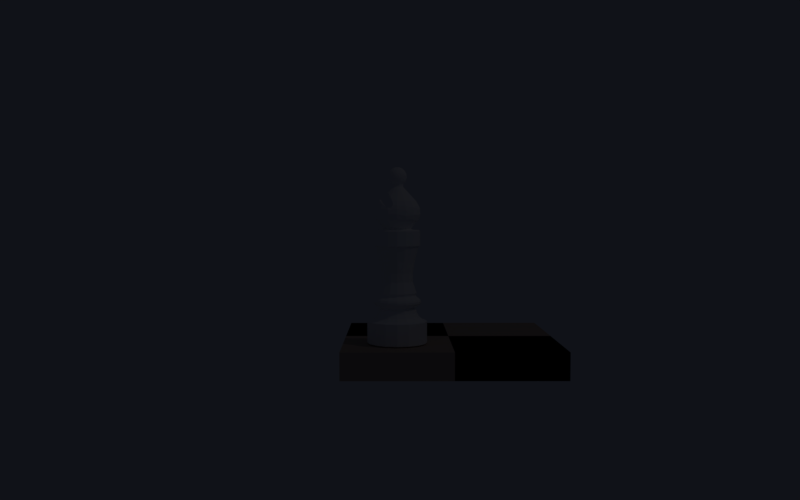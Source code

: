 # Source: bishop_render0.blend  (saved by Blender 2.78.0; exported with 4.5.12 LTS)
import bpy
from mathutils import Matrix  # noqa: F401  (used for matrix-valued properties, if any)

bpy.ops.wm.read_factory_settings(use_empty=True)
scene = bpy.context.scene
scene.name = 'Scene'

# ---- collections
col_collection_1 = bpy.data.collections.new('Collection 1'); scene.collection.children.link(col_collection_1)

# ---- materials (node trees are filled in below, after node groups)
mat_lightwood = bpy.data.materials.new('lightwood')
mat_lightwood.alpha_threshold = 0.0
mat_lightwood.use_transparent_shadow = False
mat_lightwood.diffuse_color = (0.5596, 0.4427, 0.3609, 1.0)
mat_lightwood.roughness = 0.5
mat_lightwood_001 = bpy.data.materials.new('lightwood.001')
mat_lightwood_001.alpha_threshold = 0.0
mat_lightwood_001.use_transparent_shadow = False
mat_lightwood_001.diffuse_color = (0.009851, 0.008996, 0.01222, 1.0)
mat_lightwood_001.roughness = 0.5
mat_material_001 = bpy.data.materials.new('Material.001')
mat_material_001.alpha_threshold = 0.0
mat_material_001.use_transparent_shadow = False
mat_material_001.diffuse_color = (1.0, 1.0, 1.0, 1.0)
mat_material_001.roughness = 0.5

# ---- material node trees

# ---- world
world_world = bpy.data.worlds.new('World'); scene.world = world_world
world_world.color = (0.005252, 0.006084, 0.009018)
world_world.use_sun_shadow = False
world_world.sun_shadow_jitter_overblur = 0.0
world_world.cycles.sampling_method = 'MANUAL'
world_world.light_settings.ao_factor = 0.0838

# ---- cameras
cam_camera_001 = bpy.data.cameras.new('Camera.001')
cam_camera_001.clip_end = 100.0
cam_camera_001.lens = 35.0
cam_camera_001.sensor_width = 32.0
cam_camera_001.sensor_height = 18.0
cam_camera_001.display_size = 2.0
cam_camera_001.dof.focus_distance = 0.0
cam_camera_001.dof.aperture_fstop = 128.0
cam_camera_001.dof.aperture_blades = 6

# ---- lights
light_lamp = bpy.data.lights.new('Lamp', 'AREA')
light_lamp.color = (1.0, 0.9404, 0.9404)
light_lamp.transmission_factor = 0.0
light_lamp.cutoff_distance = 30.0
light_lamp.energy = 134.3
light_lamp.shadow_buffer_clip_start = 1.001
light_lamp.shadow_soft_size = 0.005
light_lamp.shadow_maximum_resolution = 0.006
light_lamp.use_absolute_resolution = True
light_lamp.size = 0.005
light_lamp.size_y = 0.005

# ---- meshes
me_cube_003 = bpy.data.meshes.new('Cube.003')
me_cube_003.from_pydata([(-1.0, -1.0, -1.0), (-1.0, -1.0, 1.0), (-1.0, 1.0, -1.0), (-1.0, 1.0, 1.0), (1.0, -1.0, -1.0), (1.0, -1.0, 1.0), (1.0, 1.0, -1.0), (1.0, 1.0, 1.0)], [], [(0, 1, 3, 2), (2, 3, 7, 6), (6, 7, 5, 4), (4, 5, 1, 0), (2, 6, 4, 0), (7, 3, 1, 5)])
me_cube_003.materials.append(mat_lightwood)
me_cube_003.use_remesh_preserve_volume = False
me_cube_003.use_remesh_preserve_attributes = False
me_cube_003.use_mirror_vertex_groups = False
me_cube_003.update()
me_cube_002 = bpy.data.meshes.new('Cube.002')
me_cube_002.from_pydata([(-1.0, -1.0, -1.0), (-1.0, -1.0, 1.0), (-1.0, 1.0, -1.0), (-1.0, 1.0, 1.0), (1.0, -1.0, -1.0), (1.0, -1.0, 1.0), (1.0, 1.0, -1.0), (1.0, 1.0, 1.0)], [], [(0, 1, 3, 2), (2, 3, 7, 6), (6, 7, 5, 4), (4, 5, 1, 0), (2, 6, 4, 0), (7, 3, 1, 5)])
me_cube_002.materials.append(mat_lightwood_001)
me_cube_002.use_remesh_preserve_volume = False
me_cube_002.use_remesh_preserve_attributes = False
me_cube_002.use_mirror_vertex_groups = False
me_cube_002.update()
me_cube_001 = bpy.data.meshes.new('Cube.001')
me_cube_001.from_pydata([(-1.0, -1.0, -1.0), (-1.0, -1.0, 1.0), (-1.0, 1.0, -1.0), (-1.0, 1.0, 1.0), (1.0, -1.0, -1.0), (1.0, -1.0, 1.0), (1.0, 1.0, -1.0), (1.0, 1.0, 1.0)], [], [(0, 1, 3, 2), (2, 3, 7, 6), (6, 7, 5, 4), (4, 5, 1, 0), (2, 6, 4, 0), (7, 3, 1, 5)])
me_cube_001.materials.append(mat_lightwood_001)
me_cube_001.use_remesh_preserve_volume = False
me_cube_001.use_remesh_preserve_attributes = False
me_cube_001.use_mirror_vertex_groups = False
me_cube_001.update()
me_cube = bpy.data.meshes.new('Cube')
me_cube.from_pydata([(-1.0, -1.0, -1.0), (-1.0, -1.0, 1.0), (-1.0, 1.0, -1.0), (-1.0, 1.0, 1.0), (1.0, -1.0, -1.0), (1.0, -1.0, 1.0), (1.0, 1.0, -1.0), (1.0, 1.0, 1.0)], [], [(0, 1, 3, 2), (2, 3, 7, 6), (6, 7, 5, 4), (4, 5, 1, 0), (2, 6, 4, 0), (7, 3, 1, 5)])
me_cube.materials.append(mat_lightwood)
me_cube.use_remesh_preserve_volume = False
me_cube.use_remesh_preserve_attributes = False
me_cube.use_mirror_vertex_groups = False
me_cube.update()
me_sphere = bpy.data.meshes.new('Sphere')
me_sphere.from_pydata([(0.03806, 0.1913, 1.846), (0.07466, 0.3753, 1.789), (0.1084, 0.5449, 1.697), (0.1379, 0.6935, 1.572), (0.1622, 0.8155, 1.421), (0.1802, 0.9061, 1.248), (0.1913, 0.9619, 1.06), (0.1951, 0.9808, 0.8651), (0.1913, 0.9619, 0.67), (0.1802, 0.9061, 0.4824), (0.1622, 0.8155, 0.3095), (0.1288, 0.6474, 0.158), (0.07466, 0.1802, 1.846), (0.1464, 0.3536, 1.789), (0.2126, 0.5133, 1.697), (0.2706, 0.6533, 1.572), (0.3182, 0.7682, 1.421), (0.3536, 0.8536, 1.248), (0.3753, 0.9061, 1.06), (0.3827, 0.9239, 0.8651), (0.3753, 0.9061, 0.67), (0.3536, 0.8536, 0.4824), (0.3182, 0.7682, 0.3095), (0.2526, 0.6099, 0.158), (0.1084, 0.1622, 1.846), (0.2126, 0.3182, 1.789), (0.3087, 0.4619, 1.697), (0.3928, 0.5879, 1.572), (0.4619, 0.6913, 1.421), (0.5133, 0.7682, 1.248), (0.5449, 0.8155, 1.06), (0.5556, 0.8315, 0.8651), (0.5449, 0.8155, 0.67), (0.5133, 0.7682, 0.4824), (0.4619, 0.6913, 0.3095), (0.3667, 0.5489, 0.158), (0.1379, 0.1379, 1.846), (0.2706, 0.2706, 1.789), (0.3928, 0.3928, 1.697), (0.5, 0.5, 1.572), (0.5879, 0.5879, 1.421), (0.6533, 0.6533, 1.248), (0.6935, 0.6935, 1.06), (0.7071, 0.7071, 0.8651), (0.6935, 0.6935, 0.67), (0.6533, 0.6533, 0.4824), (0.5879, 0.5879, 0.3095), (0.4668, 0.4668, 0.158), (0.1622, 0.1084, 1.846), (0.3182, 0.2126, 1.789), (0.4619, 0.3087, 1.697), (0.5879, 0.3928, 1.572), (0.6913, 0.4619, 1.421), (0.7682, 0.5133, 1.248), (0.8155, 0.5449, 1.06), (0.8315, 0.5556, 0.8651), (0.8155, 0.5449, 0.67), (0.7682, 0.5133, 0.4824), (0.6913, 0.4619, 0.3095), (0.5489, 0.3667, 0.158), (0.1802, 0.07466, 1.846), (0.3536, 0.1464, 1.789), (0.5133, 0.2126, 1.697), (0.6533, 0.2706, 1.572), (0.7682, 0.3182, 1.421), (0.8536, 0.3536, 1.248), (0.9061, 0.3753, 1.06), (0.9239, 0.3827, 0.8651), (0.9061, 0.3753, 0.67), (0.8536, 0.3536, 0.4824), (0.7682, 0.3182, 0.3095), (0.6099, 0.2526, 0.158), (0.1913, 0.03806, 1.846), (0.3753, 0.07466, 1.789), (0.5449, 0.1084, 1.697), (0.6935, 0.1379, 1.572), (0.8155, 0.1622, 1.421), (0.9061, 0.1802, 1.248), (0.9619, 0.1913, 1.06), (0.9808, 0.1951, 0.8651), (0.9619, 0.1913, 0.67), (0.9061, 0.1802, 0.4824), (0.8155, 0.1622, 0.3095), (0.6474, 0.1288, 0.158), (0.1951, -3.266e-07, 1.846), (0.3827, -3.192e-07, 1.789), (0.5556, -3.117e-07, 1.697), (0.7071, -3.192e-07, 1.572), (0.8315, -3.341e-07, 1.421), (0.9239, -2.745e-07, 1.248), (0.9808, -3.937e-07, 1.06), (1.0, -3.788e-07, 0.8651), (0.9808, -3.937e-07, 0.67), (0.9239, -2.298e-07, 0.4824), (0.8315, -3.341e-07, 0.3095), (0.6601, -3.144e-07, 0.158), (0.1913, -0.03806, 1.846), (0.3753, -0.07466, 1.789), (0.5449, -0.1084, 1.697), (0.6935, -0.138, 1.572), (0.8155, -0.1622, 1.421), (0.9061, -0.1802, 1.248), (0.9619, -0.1913, 1.06), (0.9808, -0.1951, 0.8651), (0.9619, -0.1913, 0.67), (0.9061, -0.1802, 0.4824), (0.8155, -0.1622, 0.3095), (0.6474, -0.1288, 0.158), (0.1802, -0.07466, 1.846), (0.3536, -0.1464, 1.789), (0.5133, -0.2126, 1.697), (0.6533, -0.2706, 1.572), (0.7682, -0.3182, 1.421), (0.8536, -0.3536, 1.248), (0.9061, -0.3753, 1.06), (0.9239, -0.3827, 0.8651), (0.9061, -0.3753, 0.67), (0.8536, -0.3536, 0.4824), (0.7682, -0.3182, 0.3095), (0.6099, -0.2526, 0.158), (0.1622, -0.1084, 1.846), (0.3182, -0.2126, 1.789), (0.4619, -0.3087, 1.697), (0.5879, -0.3928, 1.572), (0.6913, -0.4619, 1.421), (0.7682, -0.5133, 1.248), (0.8155, -0.5449, 1.06), (0.8315, -0.5556, 0.8651), (0.8155, -0.5449, 0.67), (0.7682, -0.5133, 0.4824), (0.6913, -0.4619, 0.3095), (0.5489, -0.3667, 0.158), (0.1379, -0.138, 1.846), (0.2706, -0.2706, 1.789), (0.3928, -0.3928, 1.697), (0.5, -0.5, 1.572), (0.5879, -0.5879, 1.421), (0.6533, -0.6533, 1.248), (0.6935, -0.6935, 1.06), (0.7071, -0.7071, 0.8651), (0.6935, -0.6935, 0.67), (0.6533, -0.6533, 0.4824), (0.5879, -0.5879, 0.3095), (0.4668, -0.4668, 0.158), (0.1084, -0.1622, 1.846), (0.2126, -0.3182, 1.789), (0.3087, -0.4619, 1.697), (0.3928, -0.5879, 1.572), (0.4619, -0.6913, 1.421), (0.5133, -0.7682, 1.248), (0.5449, -0.8155, 1.06), (0.5556, -0.8315, 0.8651), (0.5449, -0.8155, 0.67), (0.5133, -0.7682, 0.4824), (0.4619, -0.6913, 0.3095), (0.3667, -0.5489, 0.158), (0.07466, -0.1802, 1.846), (0.1464, -0.3536, 1.789), (0.2126, -0.5133, 1.697), (0.2706, -0.6533, 1.572), (0.3182, -0.7682, 1.421), (0.3536, -0.8536, 1.248), (0.3753, -0.9061, 1.06), (0.3827, -0.9239, 0.8651), (0.3753, -0.9061, 0.67), (0.3536, -0.8536, 0.4824), (0.3182, -0.7682, 0.3095), (0.2526, -0.6099, 0.158), (0.03806, -0.1913, 1.846), (0.07466, -0.3753, 1.789), (0.1084, -0.5449, 1.697), (0.1379, -0.6935, 1.572), (0.1622, -0.8155, 1.421), (0.1802, -0.9061, 1.248), (0.1913, -0.9619, 1.06), (0.1951, -0.9808, 0.8651), (0.1913, -0.9619, 0.67), (0.1802, -0.9061, 0.4824), (0.1622, -0.8155, 0.3095), (0.1288, -0.6474, 0.158), (-7.212e-09, -0.1951, 1.846), (4.122e-08, -0.3827, 1.789), (2.632e-08, -0.5556, 1.697), (-2.584e-08, -0.7071, 1.572), (-8.544e-08, -0.8315, 1.421), (6.357e-08, -0.9239, 1.248), (-8.544e-08, -0.9808, 1.06), (-1.003e-07, -1.0, 0.8651), (-8.544e-08, -0.9808, 0.67), (6.357e-08, -0.9239, 0.4824), (-8.544e-08, -0.8315, 0.3095), (-1.861e-08, -0.6601, 0.158), (-0.03806, -0.1913, 1.846), (-0.07466, -0.3753, 1.789), (-0.1084, -0.5449, 1.697), (-0.1379, -0.6935, 1.572), (-0.1622, -0.8155, 1.421), (-0.1802, -0.9061, 1.248), (-0.1913, -0.9619, 1.06), (-0.1951, -0.9808, 0.8651), (-0.1913, -0.9619, 0.67), (-0.1802, -0.9061, 0.4824), (-0.1622, -0.8155, 0.3095), (-0.1288, -0.6474, 0.158), (-1.247e-07, -6.269e-07, 1.865), (-0.07466, -0.1802, 1.846), (-0.1464, -0.3536, 1.789), (-0.2126, -0.5133, 1.697), (-0.2706, -0.6533, 1.572), (-0.3182, -0.7682, 1.421), (-0.3536, -0.8536, 1.248), (-0.3753, -0.9061, 1.06), (-0.3827, -0.9239, 0.8651), (-0.3753, -0.9061, 0.67), (-0.3536, -0.8536, 0.4824), (-0.3182, -0.7682, 0.3095), (-0.2526, -0.6099, 0.158), (-0.1084, -0.1622, 1.846), (-0.2126, -0.3182, 1.789), (-0.3087, -0.4619, 1.697), (-0.3928, -0.5879, 1.572), (-0.4619, -0.6913, 1.421), (-0.5133, -0.7682, 1.248), (-0.5449, -0.8155, 1.06), (-0.5556, -0.8315, 0.8651), (-0.5449, -0.8155, 0.67), (-0.5133, -0.7682, 0.4824), (-0.4619, -0.6913, 0.3095), (-0.3667, -0.5489, 0.158), (-0.1379, -0.138, 1.846), (-0.2706, -0.2706, 1.789), (-0.3928, -0.3928, 1.697), (-0.5, -0.5, 1.572), (-0.5879, -0.5879, 1.421), (-0.6533, -0.6533, 1.248), (-0.6935, -0.6935, 1.06), (-0.7071, -0.7071, 0.8651), (-0.6935, -0.6935, 0.67), (-0.6533, -0.6533, 0.4824), (-0.5879, -0.5879, 0.3095), (-0.4668, -0.4668, 0.158), (-0.1622, -0.1084, 1.846), (-0.3182, -0.2126, 1.789), (-0.4619, -0.3087, 1.697), (-0.5879, -0.3928, 1.572), (-0.6913, -0.4619, 1.421), (-0.7682, -0.5133, 1.248), (-0.8155, -0.5449, 1.06), (-0.8315, -0.5556, 0.8651), (-0.8155, -0.5449, 0.67), (-0.7682, -0.5133, 0.4824), (-0.6913, -0.4619, 0.3095), (-0.5489, -0.3667, 0.158), (-0.1802, -0.07466, 1.846), (-0.3536, -0.1464, 1.789), (-0.5133, -0.2126, 1.697), (-0.6533, -0.2706, 1.572), (-0.7682, -0.3182, 1.421), (-0.8536, -0.3536, 1.248), (-0.9061, -0.3753, 1.06), (-0.9239, -0.3827, 0.8651), (-0.9061, -0.3753, 0.67), (-0.8536, -0.3536, 0.4824), (-0.7682, -0.3182, 0.3095), (-0.6099, -0.2526, 0.158), (1.434e-07, 0.6312, 0.113), (-0.1231, 0.619, 0.113), (-0.1913, -0.03806, 1.846), (-0.3753, -0.07466, 1.789), (-0.5449, -0.1084, 1.697), (-0.6935, -0.1379, 1.572), (-0.8155, -0.1622, 1.421), (-0.9061, -0.1802, 1.248), (-0.9619, -0.1913, 1.06), (-0.9808, -0.1951, 0.8651), (-0.9619, -0.1913, 0.67), (-0.9061, -0.1802, 0.4824), (-0.8155, -0.1622, 0.3095), (-0.6474, -0.1288, 0.158), (-0.2415, 0.5831, 0.113), (-0.3507, 0.5248, 0.113), (-0.4463, 0.4463, 0.113), (-0.1951, -3.117e-07, 1.846), (-0.3827, -2.819e-07, 1.789), (-0.5556, -2.819e-07, 1.697), (-0.7071, -1.851e-07, 1.572), (-0.8315, -1.404e-07, 1.421), (-0.9239, -3.192e-07, 1.248), (-0.9808, -9.567e-08, 1.06), (-1.0, -1.404e-07, 0.8651), (-0.9808, -9.567e-08, 0.67), (-0.9239, -3.192e-07, 0.4824), (-0.8315, -1.404e-07, 0.3095), (-0.6601, -1.892e-07, 0.158), (-0.5248, 0.3507, 0.113), (-0.5831, 0.2415, 0.113), (-0.619, 0.1231, 0.113), (-0.1913, 0.03806, 1.846), (-0.3753, 0.07466, 1.789), (-0.5449, 0.1084, 1.697), (-0.6935, 0.1379, 1.572), (-0.8155, 0.1622, 1.421), (-0.9061, 0.1802, 1.248), (-0.9619, 0.1913, 1.06), (-0.9808, 0.1951, 0.8651), (-0.9619, 0.1913, 0.67), (-0.9061, 0.1802, 0.4824), (-0.8155, 0.1622, 0.3095), (-0.6474, 0.1288, 0.158), (-0.6312, -1.911e-07, 0.113), (-0.619, -0.1231, 0.113), (-0.5831, -0.2415, 0.113), (-0.1802, 0.07466, 1.846), (-0.3536, 0.1464, 1.789), (-0.5133, 0.2126, 1.697), (-0.6533, 0.2706, 1.572), (-0.7682, 0.3182, 1.421), (-0.8536, 0.3536, 1.248), (-0.9061, 0.3753, 1.06), (-0.9239, 0.3827, 0.8651), (-0.9061, 0.3753, 0.67), (-0.8536, 0.3536, 0.4824), (-0.7682, 0.3182, 0.3095), (-0.6099, 0.2526, 0.158), (-0.5248, -0.3507, 0.113), (-0.4463, -0.4463, 0.113), (-0.3507, -0.5248, 0.113), (-0.1622, 0.1084, 1.846), (-0.3182, 0.2126, 1.789), (-0.4619, 0.3087, 1.697), (-0.5879, 0.3928, 1.572), (-0.6913, 0.4619, 1.421), (-0.7682, 0.5133, 1.248), (-0.8155, 0.5449, 1.06), (-0.8315, 0.5556, 0.8651), (-0.8155, 0.5449, 0.67), (-0.7682, 0.5133, 0.4824), (-0.6913, 0.4619, 0.3095), (-0.5489, 0.3667, 0.158), (-0.2415, -0.5831, 0.113), (-0.1231, -0.6191, 0.113), (-1.624e-08, -0.6312, 0.113), (-0.1379, 0.1379, 1.846), (-0.2706, 0.2706, 1.789), (-0.3928, 0.3928, 1.697), (-0.5, 0.5, 1.572), (-0.5879, 0.5879, 1.421), (-0.6533, 0.6533, 1.248), (-0.6935, 0.6935, 1.06), (-0.7071, 0.7071, 0.8651), (-0.6935, 0.6935, 0.67), (-0.6533, 0.6533, 0.4824), (-0.5879, 0.5879, 0.3095), (-0.4668, 0.4668, 0.158), (0.1231, -0.6191, 0.113), (0.2415, -0.5831, 0.113), (0.3507, -0.5248, 0.113), (-0.1084, 0.1622, 1.846), (-0.2126, 0.3182, 1.789), (-0.3087, 0.4619, 1.697), (-0.3928, 0.5879, 1.572), (-0.4619, 0.6913, 1.421), (-0.5133, 0.7682, 1.248), (-0.5449, 0.8155, 1.06), (-0.5556, 0.8315, 0.8651), (-0.5449, 0.8155, 0.67), (-0.5133, 0.7682, 0.4824), (-0.4619, 0.6913, 0.3095), (-0.3667, 0.5489, 0.158), (0.4463, -0.4463, 0.113), (0.5248, -0.3507, 0.113), (0.5831, -0.2415, 0.113), (-0.07466, 0.1802, 1.846), (-0.1464, 0.3536, 1.789), (-0.2126, 0.5133, 1.697), (-0.2706, 0.6533, 1.572), (-0.3182, 0.7682, 1.421), (-0.3536, 0.8536, 1.248), (-0.3753, 0.9061, 1.06), (-0.3827, 0.9239, 0.8651), (-0.3753, 0.9061, 0.67), (-0.3536, 0.8536, 0.4824), (-0.3182, 0.7682, 0.3095), (-0.2526, 0.6099, 0.158), (0.6191, -0.1231, 0.113), (0.6312, -3.108e-07, 0.113), (0.6191, 0.1231, 0.113), (-0.03806, 0.1913, 1.846), (-0.07466, 0.3753, 1.789), (-0.1084, 0.5449, 1.697), (-0.1379, 0.6935, 1.572), (-0.1622, 0.8155, 1.421), (-0.1802, 0.9061, 1.248), (-0.1913, 0.9619, 1.06), (-0.1951, 0.9808, 0.8651), (-0.1913, 0.9619, 0.67), (-0.1802, 0.9061, 0.4824), (-0.1622, 0.8155, 0.3095), (-0.1288, 0.6474, 0.158), (0.5831, 0.2415, 0.113), (0.5248, 0.3507, 0.113), (0.4463, 0.4463, 0.113), (3.749e-08, 0.1951, 1.846), (7.847e-08, 0.3827, 1.789), (1.083e-07, 0.5556, 1.697), (1.53e-07, 0.7071, 1.572), (2.722e-07, 0.8315, 1.421), (6.357e-08, 0.9239, 1.248), (2.573e-07, 0.9808, 1.06), (2.722e-07, 1.0, 0.8651), (2.573e-07, 0.9808, 0.67), (6.357e-08, 0.9239, 0.4824), (2.722e-07, 0.8315, 0.3095), (1.483e-07, 0.6601, 0.158), (0.3507, 0.5248, 0.113), (0.2415, 0.5831, 0.113), (0.1231, 0.619, 0.113), (2.217, 0.0, -4.682), (2.395, 1.455e-08, -4.79), (2.395, 1.455e-08, -6.33), (2.233, 2.806e-08, -6.43), (1.918, -0.7945, -7.062), (1.911, 2.409e-07, -7.672), (1.764, 3.708e-07, -8.402), (1.687, 4.397e-07, -10.27), (1.932, 5.016e-07, -11.44), (1.933, 5.027e-07, -11.58), (2.105, 4.75e-07, -11.71), (2.39, 5.056e-07, -11.94), (2.491, 5.336e-07, -12.15), (2.484, 5.599e-07, -12.35), (2.358, 5.853e-07, -12.54), (2.093, 6.074e-07, -12.7), (1.796, 6.21e-07, -12.8), (1.796, 6.466e-07, -12.9), (1.987, 6.839e-07, -13.02), (2.075, 6.486e-07, -13.38), (2.305, 6.707e-07, -13.74), (2.698, 7.331e-07, -14.11), (2.827, 7.365e-07, -14.18), (3.047, 7.365e-07, -14.18), (3.143, 7.487e-07, -14.27), (3.134, 1.048e-06, -16.5), (3.003, 1.059e-06, -16.59), (2.049, 0.8486, -4.682), (2.213, 0.9167, -4.79), (2.213, 0.9167, -6.33), (2.063, 0.8545, -6.43), (1.468, -1.468, -7.062), (1.765, 0.7313, -7.672), (1.63, 0.6751, -8.402), (1.558, 0.6455, -10.27), (1.785, 0.7395, -11.44), (1.786, 0.7396, -11.58), (1.945, 0.8057, -11.71), (2.208, 0.9145, -11.94), (2.301, 0.9532, -12.15), (2.295, 0.9508, -12.35), (2.179, 0.9024, -12.54), (1.934, 0.8009, -12.7), (1.659, 0.6873, -12.8), (1.66, 0.6875, -12.9), (1.835, 0.7603, -13.02), (1.917, 0.794, -13.38), (2.13, 0.8823, -13.74), (2.493, 1.033, -14.11), (2.612, 1.082, -14.18), (2.815, 1.166, -14.18), (2.904, 1.203, -14.27), (2.896, 1.199, -16.5), (2.774, 1.149, -16.59), (1.568, 1.568, -4.682), (1.694, 1.694, -4.79), (1.694, 1.694, -6.33), (1.579, 1.579, -6.43), (0.7945, -1.918, -7.062), (1.351, 1.351, -7.672), (1.247, 1.247, -8.402), (1.193, 1.193, -10.27), (1.366, 1.366, -11.44), (1.367, 1.367, -11.58), (1.489, 1.489, -11.71), (1.69, 1.69, -11.94), (1.761, 1.761, -12.15), (1.757, 1.757, -12.35), (1.667, 1.667, -12.54), (1.48, 1.48, -12.7), (1.27, 1.27, -12.8), (1.27, 1.27, -12.9), (1.405, 1.405, -13.02), (1.467, 1.467, -13.38), (1.63, 1.63, -13.74), (1.908, 1.908, -14.11), (1.999, 1.999, -14.18), (2.154, 2.154, -14.18), (2.223, 2.223, -14.27), (2.216, 2.216, -16.5), (2.123, 2.123, -16.59), (0.8486, 2.049, -4.682), (0.9167, 2.213, -4.79), (0.9167, 2.213, -6.33), (0.8545, 2.063, -6.43), (2.631e-07, -2.076, -7.062), (0.7313, 1.765, -7.672), (0.6751, 1.63, -8.402), (0.6455, 1.558, -10.27), (0.7395, 1.785, -11.44), (0.7396, 1.786, -11.58), (0.8057, 1.945, -11.71), (0.9145, 2.208, -11.94), (0.9532, 2.301, -12.15), (0.9507, 2.295, -12.35), (0.9024, 2.179, -12.54), (0.8009, 1.934, -12.7), (0.6873, 1.659, -12.8), (0.6875, 1.66, -12.9), (0.7603, 1.835, -13.02), (0.794, 1.917, -13.38), (0.8823, 2.13, -13.74), (1.033, 2.493, -14.11), (1.082, 2.612, -14.18), (1.166, 2.815, -14.18), (1.203, 2.904, -14.27), (1.199, 2.896, -16.5), (1.149, 2.774, -16.59), (-9.693e-08, 2.217, -4.682), (-1.193e-07, 2.395, -4.79), (-1.193e-07, 2.395, -6.33), (-1.257e-07, 2.233, -6.43), (-0.7945, -1.918, -7.062), (-3.268e-07, 1.911, -7.672), (-4.578e-07, 1.764, -8.402), (-5.306e-07, 1.687, -10.27), (-6.099e-07, 1.932, -11.44), (-6.11e-07, 1.933, -11.58), (-5.842e-07, 2.105, -11.71), (-6.272e-07, 2.39, -11.94), (-6.596e-07, 2.491, -12.15), (-6.857e-07, 2.484, -12.35), (-7.056e-07, 2.358, -12.54), (-7.161e-07, 2.093, -12.7), (-7.167e-07, 1.796, -12.8), (-7.432e-07, 1.796, -12.9), (-7.756e-07, 1.987, -13.02), (-7.337e-07, 2.075, -13.38), (-7.717e-07, 2.305, -13.74), (-8.519e-07, 2.698, -14.11), (-8.601e-07, 2.827, -14.18), (-8.697e-07, 3.047, -14.18), (-8.861e-07, 3.143, -14.27), (-1.185e-06, 3.134, -16.5), (-1.191e-06, 3.003, -16.59), (-0.8486, 2.049, -4.682), (-0.9167, 2.213, -4.79), (-0.9167, 2.213, -6.33), (-0.8545, 2.063, -6.43), (-1.468, -1.468, -7.062), (-0.7313, 1.765, -7.672), (-0.6751, 1.63, -8.402), (-0.6455, 1.558, -10.27), (-0.7395, 1.785, -11.44), (-0.7396, 1.786, -11.58), (-0.8057, 1.945, -11.71), (-0.9145, 2.208, -11.94), (-0.9532, 2.301, -12.15), (-0.9508, 2.295, -12.35), (-0.9024, 2.179, -12.54), (-0.8009, 1.934, -12.7), (-0.6873, 1.659, -12.8), (-0.6875, 1.66, -12.9), (-0.7603, 1.835, -13.02), (-0.794, 1.917, -13.38), (-0.8823, 2.13, -13.74), (-1.033, 2.493, -14.11), (-1.082, 2.612, -14.18), (-1.166, 2.815, -14.18), (-1.203, 2.904, -14.27), (-1.199, 2.896, -16.5), (-1.149, 2.774, -16.59), (-1.568, 1.568, -4.682), (-1.694, 1.694, -4.79), (-1.694, 1.694, -6.33), (-1.579, 1.579, -6.43), (-1.918, -0.7945, -7.062), (-1.351, 1.351, -7.672), (-1.247, 1.247, -8.402), (-1.193, 1.193, -10.27), (-1.366, 1.366, -11.44), (-1.367, 1.367, -11.58), (-1.489, 1.489, -11.71), (-1.69, 1.69, -11.94), (-1.761, 1.761, -12.15), (-1.757, 1.757, -12.35), (-1.667, 1.667, -12.54), (-1.48, 1.48, -12.7), (-1.27, 1.27, -12.8), (-1.27, 1.27, -12.9), (-1.405, 1.405, -13.02), (-1.467, 1.467, -13.38), (-1.63, 1.63, -13.74), (-1.908, 1.908, -14.11), (-1.999, 1.999, -14.18), (-2.154, 2.154, -14.18), (-2.223, 2.223, -14.27), (-2.216, 2.216, -16.5), (-2.123, 2.123, -16.59), (-2.049, 0.8486, -4.682), (-2.213, 0.9167, -4.79), (-2.213, 0.9167, -6.33), (-2.063, 0.8545, -6.43), (-2.076, -4.337e-07, -7.062), (-1.765, 0.7313, -7.672), (-1.63, 0.6751, -8.402), (-1.558, 0.6455, -10.27), (-1.785, 0.7395, -11.44), (-1.786, 0.7396, -11.58), (-1.945, 0.8057, -11.71), (-2.208, 0.9145, -11.94), (-2.301, 0.9532, -12.15), (-2.295, 0.9507, -12.35), (-2.179, 0.9024, -12.54), (-1.934, 0.8009, -12.7), (-1.659, 0.6873, -12.8), (-1.66, 0.6875, -12.9), (-1.835, 0.7603, -13.02), (-1.917, 0.794, -13.38), (-2.13, 0.8823, -13.74), (-2.493, 1.033, -14.11), (-2.612, 1.082, -14.18), (-2.815, 1.166, -14.18), (-2.904, 1.203, -14.27), (-2.896, 1.199, -16.5), (-2.774, 1.149, -16.59), (-2.217, -1.939e-07, -4.682), (-2.395, -2.24e-07, -4.79), (-2.395, -2.24e-07, -6.33), (-2.233, -2.233e-07, -6.43), (-1.918, 0.7945, -7.062), (-1.911, -3.94e-07, -7.672), (-1.764, -5.185e-07, -8.402), (-1.687, -5.999e-07, -10.27), (-1.932, -6.894e-07, -11.44), (-1.933, -6.929e-07, -11.58), (-2.105, -6.718e-07, -11.71), (-2.39, -7.272e-07, -11.94), (-2.491, -7.641e-07, -12.15), (-2.484, -7.898e-07, -12.35), (-2.358, -8.042e-07, -12.54), (-2.093, -8.031e-07, -12.7), (-1.796, -7.907e-07, -12.8), (-1.796, -8.156e-07, -12.9), (-1.987, -8.35e-07, -13.02), (-2.075, -8.191e-07, -13.38), (-2.305, -8.824e-07, -13.74), (-2.698, -9.69e-07, -14.11), (-2.827, -9.837e-07, -14.18), (-3.047, -1.003e-06, -14.18), (-3.143, -1.023e-06, -14.27), (-3.134, -1.322e-06, -16.5), (-3.003, -1.322e-06, -16.59), (-2.049, -0.8486, -4.682), (-2.213, -0.9167, -4.79), (-2.213, -0.9167, -6.33), (-2.063, -0.8545, -6.43), (-1.468, 1.468, -7.062), (-1.765, -0.7313, -7.672), (-1.63, -0.6751, -8.402), (-1.558, -0.6455, -10.27), (-1.785, -0.7395, -11.44), (-1.786, -0.7396, -11.58), (-1.945, -0.8057, -11.71), (-2.208, -0.9145, -11.94), (-2.301, -0.9532, -12.15), (-2.295, -0.9508, -12.35), (-2.179, -0.9024, -12.54), (-1.934, -0.8009, -12.7), (-1.659, -0.6873, -12.8), (-1.66, -0.6875, -12.9), (-1.835, -0.7603, -13.02), (-1.917, -0.794, -13.38), (-2.13, -0.8823, -13.74), (-2.493, -1.033, -14.11), (-2.612, -1.082, -14.18), (-2.815, -1.166, -14.18), (-2.904, -1.203, -14.27), (-2.896, -1.199, -16.5), (-2.774, -1.149, -16.59), (-1.568, -1.568, -4.682), (-1.694, -1.694, -4.79), (-1.694, -1.694, -6.33), (-1.579, -1.579, -6.43), (-0.7945, 1.918, -7.062), (-1.351, -1.351, -7.672), (-1.247, -1.247, -8.402), (-1.193, -1.193, -10.27), (-1.366, -1.366, -11.44), (-1.367, -1.367, -11.58), (-1.489, -1.489, -11.71), (-1.69, -1.69, -11.94), (-1.761, -1.761, -12.15), (-1.757, -1.757, -12.35), (-1.667, -1.667, -12.54), (-1.48, -1.48, -12.7), (-1.27, -1.27, -12.8), (-1.27, -1.27, -12.9), (-1.405, -1.405, -13.02), (-1.467, -1.467, -13.38), (-1.63, -1.63, -13.74), (-1.908, -1.908, -14.11), (-1.999, -1.999, -14.18), (-2.154, -2.154, -14.18), (-2.223, -2.223, -14.27), (-2.216, -2.216, -16.5), (-2.123, -2.123, -16.59), (-0.8486, -2.049, -4.682), (-0.9167, -2.213, -4.79), (-0.9167, -2.213, -6.33), (-0.8545, -2.063, -6.43), (-3.608e-07, 2.076, -7.062), (-0.7313, -1.765, -7.672), (-0.6751, -1.63, -8.402), (-0.6455, -1.558, -10.27), (-0.7395, -1.785, -11.44), (-0.7396, -1.786, -11.58), (-0.8057, -1.945, -11.71), (-0.9145, -2.208, -11.94), (-0.9532, -2.301, -12.15), (-0.9507, -2.295, -12.35), (-0.9024, -2.179, -12.54), (-0.8009, -1.934, -12.7), (-0.6873, -1.659, -12.8), (-0.6875, -1.66, -12.9), (-0.7603, -1.835, -13.02), (-0.794, -1.917, -13.38), (-0.8823, -2.13, -13.74), (-1.033, -2.493, -14.11), (-1.082, -2.612, -14.18), (-1.166, -2.815, -14.18), (-1.203, -2.904, -14.27), (-1.199, -2.896, -16.5), (-1.149, -2.774, -16.59), (2.644e-08, -2.217, -4.682), (4.311e-08, -2.395, -4.79), (4.311e-08, -2.395, -6.33), (5.469e-08, -2.233, -6.43), (0.7945, 1.918, -7.062), (2.474e-07, -1.911, -7.672), (3.753e-07, -1.764, -8.402), (4.553e-07, -1.687, -10.27), (5.197e-07, -1.932, -11.44), (5.231e-07, -1.933, -11.58), (4.957e-07, -2.105, -11.71), (5.296e-07, -2.39, -11.94), (5.588e-07, -2.491, -12.15), (5.851e-07, -2.484, -12.35), (6.09e-07, -2.358, -12.54), (6.279e-07, -2.093, -12.7), (6.38e-07, -1.796, -12.8), (6.619e-07, -1.796, -12.9), (6.802e-07, -1.987, -13.02), (6.681e-07, -2.075, -13.38), (7.081e-07, -2.305, -13.74), (7.644e-07, -2.698, -14.11), (7.702e-07, -2.827, -14.18), (7.729e-07, -3.047, -14.18), (7.861e-07, -3.143, -14.27), (1.085e-06, -3.134, -16.5), (1.095e-06, -3.003, -16.59), (0.8486, -2.049, -4.682), (0.9167, -2.213, -4.79), (0.9167, -2.213, -6.33), (0.8545, -2.063, -6.43), (1.468, 1.468, -7.062), (0.7313, -1.765, -7.672), (0.6751, -1.63, -8.402), (0.6455, -1.558, -10.27), (0.7395, -1.785, -11.44), (0.7396, -1.786, -11.58), (0.8057, -1.945, -11.71), (0.9145, -2.208, -11.94), (0.9532, -2.301, -12.15), (0.9508, -2.295, -12.35), (0.9024, -2.179, -12.54), (0.8009, -1.934, -12.7), (0.6873, -1.659, -12.8), (0.6875, -1.66, -12.9), (0.7603, -1.835, -13.02), (0.794, -1.917, -13.38), (0.8823, -2.13, -13.74), (1.033, -2.493, -14.11), (1.082, -2.612, -14.18), (1.166, -2.815, -14.18), (1.203, -2.904, -14.27), (1.199, -2.896, -16.5), (1.149, -2.774, -16.59), (1.568, -1.568, -4.682), (1.694, -1.694, -4.79), (1.694, -1.694, -6.33), (1.579, -1.579, -6.43), (1.918, 0.7945, -7.062), (1.351, -1.351, -7.672), (1.247, -1.247, -8.402), (1.193, -1.193, -10.27), (1.366, -1.366, -11.44), (1.367, -1.367, -11.58), (1.489, -1.489, -11.71), (1.69, -1.69, -11.94), (1.761, -1.761, -12.15), (1.757, -1.757, -12.35), (1.667, -1.667, -12.54), (1.48, -1.48, -12.7), (1.27, -1.27, -12.8), (1.27, -1.27, -12.9), (1.405, -1.405, -13.02), (1.467, -1.467, -13.38), (1.63, -1.63, -13.74), (1.908, -1.908, -14.11), (1.999, -1.999, -14.18), (2.154, -2.154, -14.18), (2.223, -2.223, -14.27), (2.216, -2.216, -16.5), (2.123, -2.123, -16.59), (2.049, -0.8486, -4.682), (2.213, -0.9167, -4.79), (2.213, -0.9167, -6.33), (2.063, -0.8545, -6.43), (2.076, 2.562e-07, -7.062), (1.765, -0.7313, -7.672), (1.63, -0.6751, -8.402), (1.558, -0.6455, -10.27), (1.785, -0.7395, -11.44), (1.786, -0.7396, -11.58), (1.945, -0.8057, -11.71), (2.208, -0.9145, -11.94), (2.301, -0.9532, -12.15), (2.295, -0.9507, -12.35), (2.179, -0.9024, -12.54), (1.934, -0.8009, -12.7), (1.659, -0.6873, -12.8), (1.66, -0.6875, -12.9), (1.835, -0.7603, -13.02), (1.917, -0.794, -13.38), (2.13, -0.8823, -13.74), (2.493, -1.033, -14.11), (2.612, -1.082, -14.18), (2.815, -1.166, -14.18), (2.904, -1.203, -14.27), (2.896, -1.199, -16.5), (2.774, -1.149, -16.59), (1.69, -4.919e-09, -4.682), (1.561, 0.6467, -4.682), (1.195, 1.195, -4.682), (0.6467, 1.561, -4.682), (-5.222e-08, 1.69, -4.682), (-0.6467, 1.561, -4.682), (-1.195, 1.195, -4.682), (-1.561, 0.6467, -4.682), (-1.69, -1.526e-07, -4.682), (-1.561, -0.6467, -4.682), (-1.195, -1.195, -4.682), (-0.6467, -1.561, -4.682), (4.179e-08, -1.69, -4.682), (0.6467, -1.561, -4.682), (1.195, -1.195, -4.682), (1.561, -0.6467, -4.682), (1.441, -9.326e-07, -4.554), (1.332, 0.5456, -4.554), (1.023, 1.008, -4.554), (0.5604, 1.317, -4.554), (0.01473, 1.426, -4.554), (-0.5309, 1.317, -4.554), (-0.9935, 1.008, -4.554), (-1.303, 0.5456, -4.554), (-1.411, -1.057e-06, -4.554), (-1.303, -0.5456, -4.554), (-0.9935, -1.008, -4.554), (-0.5309, -1.317, -4.554), (0.01473, -1.426, -4.554), (0.5604, -1.317, -4.554), (1.023, -1.008, -4.554), (1.332, -0.5456, -4.554), (1.886, -9.416e-07, -3.965), (1.74, 0.7325, -3.965), (1.325, 1.354, -3.965), (0.704, 1.769, -3.965), (-0.02849, 1.914, -3.965), (-0.761, 1.769, -3.965), (-1.382, 1.354, -3.965), (-1.797, 0.7325, -3.965), (-1.943, -1.109e-06, -3.965), (-1.797, -0.7325, -3.965), (-1.382, -1.354, -3.965), (-0.761, -1.769, -3.965), (-0.02849, -1.914, -3.965), (0.704, -1.769, -3.965), (1.325, -1.354, -3.965), (1.74, -0.7325, -3.965), (2.163, -7.899e-07, -3.754), (1.999, 0.8208, -3.754), (1.534, 1.517, -3.754), (0.8384, 1.982, -3.754), (0.01757, 2.145, -3.754), (-0.8033, 1.982, -3.754), (-1.499, 1.517, -3.754), (-1.964, 0.8208, -3.754), (-2.127, -9.774e-07, -3.754), (-1.964, -0.8208, -3.754), (-1.499, -1.517, -3.754), (-0.8033, -1.982, -3.754), (0.01757, -2.145, -3.754), (0.8384, -1.982, -3.754), (1.534, -1.517, -3.754), (1.999, -0.8208, -3.754), (2.304, -3.237e-07, -3.534), (2.127, 0.89, -3.534), (1.623, 1.645, -3.534), (0.8686, 2.149, -3.534), (-0.02145, 2.326, -3.534), (-0.9115, 2.149, -3.534), (-1.666, 1.645, -3.534), (-2.17, 0.89, -3.534), (-2.347, -5.27e-07, -3.534), (-2.17, -0.89, -3.534), (-1.666, -1.645, -3.534), (-0.9115, -2.149, -3.534), (-0.02145, -2.326, -3.534), (0.8686, -2.149, -3.534), (1.623, -1.645, -3.534), (2.127, -0.89, -3.534), (2.4, -3.938e-07, -3.225), (2.216, 0.9226, -3.225), (1.694, 1.705, -3.225), (0.9114, 2.227, -3.225), (-0.01113, 2.411, -3.225), (-0.9337, 2.227, -3.225), (-1.716, 1.705, -3.225), (-2.238, 0.9226, -3.225), (-2.422, -6.045e-07, -3.225), (-2.238, -0.9226, -3.225), (-1.716, -1.705, -3.225), (-0.9337, -2.227, -3.225), (-0.01113, -2.411, -3.225), (0.9114, -2.227, -3.225), (1.694, -1.705, -3.225), (2.216, -0.9226, -3.225), (2.086, -0.8687, -2.123), (1.594, -1.605, -2.123), (0.8575, -2.097, -2.123), (-0.01113, -2.27, -2.123), (-1.616, -1.605, -2.123), (-2.108, -0.8687, -2.123), (-2.281, -5.94e-07, -2.123), (-2.108, 0.8687, -2.123), (-1.616, 1.605, -2.123), (-0.01113, 2.27, -2.123), (0.8575, 2.097, -2.123), (1.594, 1.605, -2.123), (2.086, 0.8687, -2.123), (2.259, -3.955e-07, -2.123), (2.393, -3.938e-07, -2.503), (2.21, 0.92, -2.503), (1.689, 1.7, -2.503), (0.9089, 2.221, -2.503), (-0.01113, 2.404, -2.503), (-1.711, 1.7, -2.503), (-2.232, 0.92, -2.503), (-2.415, -6.04e-07, -2.503), (-2.232, -0.92, -2.503), (-1.711, -1.7, -2.503), (-0.01113, -2.404, -2.503), (0.9089, -2.221, -2.503), (1.689, -1.7, -2.503), (2.21, -0.92, -2.503), (2.241, -0.9327, -2.864), (1.712, -1.723, -2.864), (0.9216, -2.252, -2.864), (-0.01113, -2.437, -2.864), (-0.9438, -2.252, -2.864), (-1.735, -1.723, -2.864), (-2.263, -0.9327, -2.864), (-2.448, -6.066e-07, -2.864), (-2.263, 0.9327, -2.864), (-1.735, 1.723, -2.864), (-0.9438, 2.252, -2.864), (-0.01113, 2.437, -2.864), (0.9216, 2.252, -2.864), (1.712, 1.723, -2.864), (2.241, 0.9327, -2.864), (2.426, -3.935e-07, -2.864), (1.169, -3.19e-08, -0.8175), (1.08, 0.4476, -0.8175), (0.8268, 0.8271, -0.8175), (0.4474, 1.081, -0.8175), (-0.0002846, 1.17, -0.8175), (-0.4479, 1.081, -0.8175), (-0.8274, 0.8271, -0.8175), (-0.8274, -0.8271, -0.8175), (-0.4479, -1.081, -0.8175), (-0.0002846, -1.17, -0.8175), (0.4474, -1.081, -0.8175), (0.8268, -0.8271, -0.8175), (1.08, -0.4476, -0.8175), (0.6288, -3.753e-08, -0.1812), (0.5809, 0.2404, -0.1812), (0.4448, 0.4442, -0.1812), (0.241, 0.5803, -0.1812), (0.0006361, 0.6281, -0.1812), (-0.2397, 0.5803, -0.1812), (-0.4435, 0.4442, -0.1812), (-0.5797, 0.2404, -0.1812), (-0.6275, -9.244e-08, -0.1812), (-0.5797, -0.2404, -0.1812), (-0.4435, -0.4442, -0.1812), (-0.2397, -0.5803, -0.1812), (0.0006361, -0.6281, -0.1812), (0.241, -0.5803, -0.1812), (0.4448, -0.4442, -0.1812), (0.5809, -0.2404, -0.1812), (0.6261, -6.312e-08, -0.05389), (0.5784, 0.2393, -0.05389), (0.4429, 0.4422, -0.05389), (0.24, 0.5778, -0.05389), (0.0006361, 0.6254, -0.05389), (-0.2387, 0.5778, -0.05389), (-0.4416, 0.4422, -0.05389), (-0.5772, 0.2393, -0.05389), (-0.6248, -1.178e-07, -0.05389), (-0.5772, -0.2393, -0.05389), (-0.4416, -0.4422, -0.05389), (-0.2387, -0.5778, -0.05389), (0.0006361, -0.6254, -0.05389), (0.24, -0.5778, -0.05389), (0.4429, -0.4422, -0.05389), (0.5784, -0.2393, -0.05389), (0.5784, -0.2393, 0.06898), (0.4429, -0.4422, 0.06898), (0.24, -0.5778, 0.06898), (0.0006361, -0.6254, 0.06898), (-0.2387, -0.5778, 0.06898), (-0.4416, -0.4422, 0.06898), (-0.5772, -0.2393, 0.06898), (-0.6248, -1.178e-07, 0.06898), (-0.5772, 0.2393, 0.06898), (-0.4416, 0.4422, 0.06898), (-0.2387, 0.5778, 0.06898), (0.0006361, 0.6254, 0.06898), (0.24, 0.5778, 0.06898), (0.4429, 0.4422, 0.06898), (0.5784, 0.2393, 0.06898), (0.6261, -6.312e-08, 0.06898), (1.858, -0.7742, -1.704), (1.419, -1.43, -1.704), (0.763, -1.869, -1.704), (-0.01113, -2.023, -1.704), (-1.88, -0.7742, -1.704), (-2.034, -5.774e-07, -1.704), (-1.88, 0.7742, -1.704), (-0.01113, 2.023, -1.704), (0.763, 1.869, -1.704), (1.419, 1.43, -1.704), (1.858, 0.7742, -1.704), (2.012, -4.006e-07, -1.704), (1.522, -0.6349, -1.314), (1.162, -1.173, -1.314), (0.6238, -1.533, -1.314), (-0.01113, -1.659, -1.314), (-0.01113, 1.659, -1.314), (0.6238, 1.533, -1.314), (1.162, 1.173, -1.314), (1.522, 0.6349, -1.314), (1.648, -4.173e-07, -1.314), (-0.6396, 2.289, -2.614), (-0.6396, -2.289, -2.614), (-0.9406, 0.6578, -0.8175), (-0.8816, 0.8797, -0.893), (-0.8816, -0.8797, -0.893), (-0.8475, -0.9539, -0.9367), (-0.8475, 0.9539, -0.9367), (-0.5326, 2.308, -2.582), (-0.5326, -2.308, -2.582), (-0.624, 1.483, -1.259), (-0.624, -1.483, -1.259), (-0.5868, -1.545, -1.314), (-0.6864, 1.332, -1.167), (-0.6864, -1.332, -1.167), (-0.5868, 1.545, -1.314), (-0.3674, 1.893, -1.64), (-0.3674, -1.893, -1.64), (-0.7148, 1.265, -1.126), (-0.7148, -1.265, -1.126), (-0.4331, 2.323, -2.532), (-0.4331, -2.323, -2.532), (-0.4023, 2.326, -2.503), (-0.3519, 2.32, -2.456), (-0.3519, -2.32, -2.456), (-0.4023, -2.326, -2.503), (-0.3289, 1.96, -1.704), (-0.2815, 2.015, -1.782), (-0.2815, -2.015, -1.782), (-0.3288, -1.96, -1.704), (-0.2852, 2.301, -2.366), (-0.2852, -2.301, -2.366), (-0.2303, 2.102, -1.911), (-0.2303, -2.102, -1.911), (-0.2243, 2.231, -2.133), (-0.2236, 2.228, -2.123), (-0.2236, -2.228, -2.123), (-0.2243, -2.231, -2.133), (-0.2173, 2.169, -2.021), (-0.2173, -2.169, -2.021), (-0.2468, 2.268, -2.251), (-0.2468, -2.268, -2.251), (-0.8793, 2.24, -2.592), (-0.8793, -2.24, -2.592), (-0.9337, -2.227, -2.576), (-0.7614, 2.265, -2.611), (-0.7614, -2.265, -2.611), (-1.01, -0.4184, -0.7277), (-1.007, -0.4302, -0.7324), (-1.007, 0.4302, -0.7324), (-1.01, 0.4184, -0.7277), (-1.046, -1.247e-07, -0.6726), (-0.9406, -0.6578, -0.8175), (-1.19, 2.013, -2.418), (-1.19, -2.013, -2.418), (-1.086, 2.118, -2.51), (-1.086, -2.118, -2.51), (-1.094, 2.112, -2.503), (-1.094, -2.112, -2.503), (-0.9337, 2.227, -2.576), (-0.9875, 2.19, -2.56), (-0.9875, -2.19, -2.56), (-1.414, 1.74, -2.123), (-1.543, 1.532, -1.947), (-1.63, 1.277, -1.827), (-1.63, -1.277, -1.827), (-1.543, -1.532, -1.947), (-1.294, -1.89, -2.289), (-1.414, -1.74, -2.123), (-1.294, 1.89, -2.289), (-1.848, -5.697e-07, -1.505), (-1.791, 0.7224, -1.597), (-1.791, -0.7224, -1.597), (-1.789, -0.7366, -1.599), (-1.716, 1.02, -1.704), (-1.789, 0.7366, -1.599), (-1.716, -1.02, -1.704), (-0.7648, 2.184, -2.381), (-0.7648, -2.184, -2.381), (-1.003, 0.6275, -0.9588), (-0.9564, 0.8392, -1.019), (-0.9564, -0.8392, -1.019), (-0.9294, -0.91, -1.053), (-0.9294, 0.91, -1.053), (-0.6801, 2.201, -2.356), (-0.6801, -2.201, -2.356), (-0.7524, 1.414, -1.308), (-0.7524, -1.414, -1.308), (-0.723, -1.474, -1.352), (-0.8018, 1.271, -1.235), (-0.8018, -1.271, -1.235), (-0.723, 1.474, -1.352), (-0.5493, 1.806, -1.61), (-0.5493, -1.806, -1.61), (-0.8243, 1.207, -1.203), (-0.8243, -1.207, -1.203), (-0.6013, 2.216, -2.316), (-0.6013, -2.216, -2.316), (-0.5769, 2.219, -2.293), (-0.537, 2.213, -2.256), (-0.537, -2.213, -2.256), (-0.5769, -2.219, -2.293), (-0.5187, 1.87, -1.66), (-0.4812, 1.923, -1.722), (-0.4812, -1.923, -1.722), (-0.5187, -1.87, -1.66), (-0.4841, 2.195, -2.185), (-0.4841, -2.195, -2.185), (-0.4407, 2.005, -1.825), (-0.4407, -2.005, -1.825), (-0.4359, 2.129, -2.001), (-0.4354, 2.125, -1.992), (-0.4354, -2.125, -1.992), (-0.4359, -2.129, -2.001), (-0.4304, 2.069, -1.911), (-0.4304, -2.069, -1.911), (-0.4537, 2.164, -2.093), (-0.4537, -2.164, -2.093), (-0.9545, 2.137, -2.364), (-0.9545, -2.137, -2.364), (-0.9976, -2.125, -2.351), (-0.8612, 2.161, -2.379), (-0.8612, -2.161, -2.379), (-1.058, -0.3991, -0.8876), (-1.056, -0.4104, -0.8914), (-1.056, 0.4104, -0.8914), (-1.058, 0.3991, -0.8876), (-1.087, -8.143e-07, -0.8441), (-1.003, -0.6275, -0.9588), (-1.2, 1.92, -2.226), (-1.2, -1.92, -2.226), (-1.118, 2.021, -2.299), (-1.118, -2.021, -2.299), (-1.125, 2.015, -2.293), (-1.125, -2.015, -2.293), (-0.9976, 2.125, -2.351), (-1.04, 2.089, -2.338), (-1.04, -2.089, -2.338), (-1.378, 1.66, -1.992), (-1.48, 1.461, -1.853), (-1.549, 1.219, -1.758), (-1.549, -1.219, -1.758), (-1.48, -1.461, -1.853), (-1.283, -1.803, -2.124), (-1.378, -1.66, -1.992), (-1.283, 1.803, -2.124), (-1.722, -1.239e-06, -1.503), (-1.676, 0.6892, -1.576), (-1.676, -0.6892, -1.576), (-1.675, -0.7027, -1.577), (-1.617, 0.973, -1.66), (-1.675, 0.7027, -1.577), (-1.617, -0.973, -1.66), (2.038, 5.399e-07, -11.29), (1.883, 0.7801, -11.29), (1.441, 1.441, -11.29), (0.7801, 1.883, -11.29), (-6.459e-07, 2.038, -11.29), (-0.7801, 1.883, -11.29), (-1.441, 1.441, -11.29), (-1.883, 0.7801, -11.29), (-2.038, -7.164e-07, -11.29), (-1.883, -0.7801, -11.29), (-1.441, -1.441, -11.29), (-0.7801, -1.883, -11.29), (5.456e-07, -2.038, -11.29), (0.7801, -1.883, -11.29), (1.441, -1.441, -11.29), (1.883, -0.7801, -11.29), (1.643, 3.856e-07, -9.209), (1.518, 0.6289, -9.209), (1.162, 1.162, -9.209), (0.6289, 1.518, -9.209), (-4.707e-07, 1.643, -9.209), (-0.6289, 1.518, -9.209), (-1.162, 1.162, -9.209), (-1.518, 0.6289, -9.209), (-1.643, -5.352e-07, -9.209), (-1.518, -0.6289, -9.209), (-1.162, -1.162, -9.209), (-0.6289, -1.518, -9.209), (3.978e-07, -1.643, -9.209), (0.6289, -1.518, -9.209), (1.162, -1.162, -9.209), (1.518, -0.6289, -9.209), (1.632, 4.116e-07, -9.817), (1.507, 0.6244, -9.817), (1.154, 1.154, -9.817), (0.6244, 1.507, -9.817), (-4.891e-07, 1.632, -9.817), (-0.6244, 1.507, -9.817), (-1.154, 1.154, -9.817), (-1.507, 0.6244, -9.817), (-1.632, -5.484e-07, -9.817), (-1.507, -0.6244, -9.817), (-1.154, -1.154, -9.817), (-0.6244, -1.507, -9.817), (4.19e-07, -1.632, -9.817), (0.6244, -1.507, -9.817), (1.154, -1.154, -9.817), (1.507, -0.6244, -9.817), (2.023, -0.8381, -6.603), (1.549, -1.549, -6.603), (0.8381, -2.023, -6.603), (2.742e-07, -2.19, -6.603), (-0.8381, -2.023, -6.603), (-1.549, -1.549, -6.603), (-2.023, -0.8381, -6.603), (-2.19, -4.561e-07, -6.603), (-2.023, 0.8381, -6.603), (-1.549, 1.549, -6.603), (-0.8381, 2.023, -6.603), (-3.839e-07, 2.19, -6.603), (0.8381, 2.023, -6.603), (1.549, 1.549, -6.603), (2.023, 0.8381, -6.603), (2.19, 2.716e-07, -6.603)], [], [(409, 408, 6, 7), (402, 204, 0), (293, 308, 296, 309), (410, 409, 7, 8), (403, 402, 0, 1), (411, 410, 8, 9), (404, 403, 1, 2), (412, 411, 9, 10), (405, 404, 2, 3), (413, 412, 10, 11), (406, 405, 3, 4), (407, 406, 4, 5), (408, 407, 5, 6), (6, 5, 17, 18), (7, 6, 18, 19), (0, 204, 12), (8, 7, 19, 20), (1, 0, 12, 13), (9, 8, 20, 21), (2, 1, 13, 14), (10, 9, 21, 22), (3, 2, 14, 15), (11, 10, 22, 23), (4, 3, 15, 16), (5, 4, 16, 17), (14, 13, 25, 26), (22, 21, 33, 34), (15, 14, 26, 27), (23, 22, 34, 35), (16, 15, 27, 28), (17, 16, 28, 29), (18, 17, 29, 30), (19, 18, 30, 31), (12, 204, 24), (20, 19, 31, 32), (13, 12, 24, 25), (21, 20, 32, 33), (30, 29, 41, 42), (31, 30, 42, 43), (24, 204, 36), (32, 31, 43, 44), (25, 24, 36, 37), (33, 32, 44, 45), (26, 25, 37, 38), (34, 33, 45, 46), (27, 26, 38, 39), (35, 34, 46, 47), (28, 27, 39, 40), (29, 28, 40, 41), (46, 45, 57, 58), (39, 38, 50, 51), (47, 46, 58, 59), (40, 39, 51, 52), (41, 40, 52, 53), (42, 41, 53, 54), (43, 42, 54, 55), (36, 204, 48), (44, 43, 55, 56), (37, 36, 48, 49), (45, 44, 56, 57), (38, 37, 49, 50), (55, 54, 66, 67), (48, 204, 60), (56, 55, 67, 68), (49, 48, 60, 61), (57, 56, 68, 69), (50, 49, 61, 62), (58, 57, 69, 70), (51, 50, 62, 63), (59, 58, 70, 71), (52, 51, 63, 64), (53, 52, 64, 65), (54, 53, 65, 66), (71, 70, 82, 83), (64, 63, 75, 76), (65, 64, 76, 77), (66, 65, 77, 78), (67, 66, 78, 79), (60, 204, 72), (68, 67, 79, 80), (61, 60, 72, 73), (69, 68, 80, 81), (62, 61, 73, 74), (70, 69, 81, 82), (63, 62, 74, 75), (72, 204, 84), (80, 79, 91, 92), (73, 72, 84, 85), (81, 80, 92, 93), (74, 73, 85, 86), (82, 81, 93, 94), (75, 74, 86, 87), (83, 82, 94, 95), (76, 75, 87, 88), (77, 76, 88, 89), (78, 77, 89, 90), (79, 78, 90, 91), (88, 87, 99, 100), (89, 88, 100, 101), (90, 89, 101, 102), (91, 90, 102, 103), (84, 204, 96), (92, 91, 103, 104), (85, 84, 96, 97), (93, 92, 104, 105), (86, 85, 97, 98), (94, 93, 105, 106), (87, 86, 98, 99), (95, 94, 106, 107), (104, 103, 115, 116), (97, 96, 108, 109), (105, 104, 116, 117), (98, 97, 109, 110), (106, 105, 117, 118), (99, 98, 110, 111), (107, 106, 118, 119), (100, 99, 111, 112), (101, 100, 112, 113), (102, 101, 113, 114), (103, 102, 114, 115), (96, 204, 108), (113, 112, 124, 125), (114, 113, 125, 126), (115, 114, 126, 127), (108, 204, 120), (116, 115, 127, 128), (109, 108, 120, 121), (117, 116, 128, 129), (110, 109, 121, 122), (118, 117, 129, 130), (111, 110, 122, 123), (119, 118, 130, 131), (112, 111, 123, 124), (121, 120, 132, 133), (129, 128, 140, 141), (122, 121, 133, 134), (130, 129, 141, 142), (123, 122, 134, 135), (131, 130, 142, 143), (124, 123, 135, 136), (125, 124, 136, 137), (126, 125, 137, 138), (127, 126, 138, 139), (120, 204, 132), (128, 127, 139, 140), (137, 136, 148, 149), (138, 137, 149, 150), (139, 138, 150, 151), (132, 204, 144), (140, 139, 151, 152), (133, 132, 144, 145), (141, 140, 152, 153), (134, 133, 145, 146), (142, 141, 153, 154), (135, 134, 146, 147), (143, 142, 154, 155), (136, 135, 147, 148), (153, 152, 164, 165), (146, 145, 157, 158), (154, 153, 165, 166), (147, 146, 158, 159), (155, 154, 166, 167), (148, 147, 159, 160), (149, 148, 160, 161), (150, 149, 161, 162), (151, 150, 162, 163), (144, 204, 156), (152, 151, 163, 164), (145, 144, 156, 157), (162, 161, 173, 174), (163, 162, 174, 175), (156, 204, 168), (164, 163, 175, 176), (157, 156, 168, 169), (165, 164, 176, 177), (158, 157, 169, 170), (166, 165, 177, 178), (159, 158, 170, 171), (167, 166, 178, 179), (160, 159, 171, 172), (161, 160, 172, 173), (178, 177, 189, 190), (171, 170, 182, 183), (179, 178, 190, 191), (172, 171, 183, 184), (173, 172, 184, 185), (174, 173, 185, 186), (175, 174, 186, 187), (168, 204, 180), (176, 175, 187, 188), (169, 168, 180, 181), (177, 176, 188, 189), (170, 169, 181, 182), (187, 186, 198, 199), (180, 204, 192), (188, 187, 199, 200), (181, 180, 192, 193), (189, 188, 200, 201), (182, 181, 193, 194), (190, 189, 201, 202), (183, 182, 194, 195), (191, 190, 202, 203), (184, 183, 195, 196), (185, 184, 196, 197), (186, 185, 197, 198), (195, 194, 207, 208), (203, 202, 215, 216), (196, 195, 208, 209), (197, 196, 209, 210), (198, 197, 210, 211), (199, 198, 211, 212), (192, 204, 205), (200, 199, 212, 213), (193, 192, 205, 206), (201, 200, 213, 214), (194, 193, 206, 207), (202, 201, 214, 215), (212, 211, 223, 224), (205, 204, 217), (213, 212, 224, 225), (206, 205, 217, 218), (214, 213, 225, 226), (207, 206, 218, 219), (215, 214, 226, 227), (208, 207, 219, 220), (216, 215, 227, 228), (209, 208, 220, 221), (210, 209, 221, 222), (211, 210, 222, 223), (228, 227, 239, 240), (221, 220, 232, 233), (222, 221, 233, 234), (223, 222, 234, 235), (224, 223, 235, 236), (217, 204, 229), (225, 224, 236, 237), (218, 217, 229, 230), (226, 225, 237, 238), (219, 218, 230, 231), (227, 226, 238, 239), (220, 219, 231, 232), (229, 204, 241), (237, 236, 248, 249), (230, 229, 241, 242), (238, 237, 249, 250), (231, 230, 242, 243), (239, 238, 250, 251), (232, 231, 243, 244), (240, 239, 251, 252), (233, 232, 244, 245), (234, 233, 245, 246), (235, 234, 246, 247), (236, 235, 247, 248), (245, 244, 256, 257), (246, 245, 257, 258), (247, 246, 258, 259), (248, 247, 259, 260), (241, 204, 253), (249, 248, 260, 261), (242, 241, 253, 254), (250, 249, 261, 262), (243, 242, 254, 255), (251, 250, 262, 263), (244, 243, 255, 256), (252, 251, 263, 264), (261, 260, 274, 275), (254, 253, 267, 268), (262, 261, 275, 276), (255, 254, 268, 269), (263, 262, 276, 277), (256, 255, 269, 270), (264, 263, 277, 278), (257, 256, 270, 271), (258, 257, 271, 272), (259, 258, 272, 273), (260, 259, 273, 274), (253, 204, 267), (272, 271, 286, 287), (273, 272, 287, 288), (274, 273, 288, 289), (267, 204, 282), (338, 353, 281, 294), (275, 274, 289, 290), (268, 267, 282, 283), (276, 275, 290, 291), (269, 268, 283, 284), (277, 276, 291, 292), (270, 269, 284, 285), (278, 277, 292, 293), (271, 270, 285, 286), (291, 290, 305, 306), (284, 283, 298, 299), (292, 291, 306, 307), (285, 284, 299, 300), (293, 292, 307, 308), (286, 285, 300, 301), (287, 286, 301, 302), (288, 287, 302, 303), (191, 203, 340, 341), (289, 288, 303, 304), (282, 204, 297), (264, 278, 310, 311), (290, 289, 304, 305), (283, 282, 297, 298), (35, 47, 401, 414), (303, 302, 317, 318), (131, 143, 369, 370), (304, 303, 318, 319), (297, 204, 312), (383, 398, 266, 279), (305, 304, 319, 320), (298, 297, 312, 313), (306, 305, 320, 321), (299, 298, 313, 314), (307, 306, 321, 322), (300, 299, 314, 315), (308, 307, 322, 323), (301, 300, 315, 316), (413, 11, 416, 265), (302, 301, 316, 317), (314, 313, 328, 329), (322, 321, 336, 337), (315, 314, 329, 330), (323, 322, 337, 338), (316, 315, 330, 331), (167, 179, 354, 355), (317, 316, 331, 332), (228, 240, 325, 326), (318, 317, 332, 333), (308, 323, 295, 296), (319, 318, 333, 334), (312, 204, 327), (143, 155, 356, 369), (320, 319, 334, 335), (313, 312, 327, 328), (321, 320, 335, 336), (333, 332, 347, 348), (240, 252, 324, 325), (334, 333, 348, 349), (327, 204, 342), (47, 59, 400, 401), (335, 334, 349, 350), (328, 327, 342, 343), (336, 335, 350, 351), (329, 328, 343, 344), (337, 336, 351, 352), (330, 329, 344, 345), (338, 337, 352, 353), (331, 330, 345, 346), (11, 23, 415, 416), (332, 331, 346, 347), (107, 119, 371, 384), (352, 351, 366, 367), (345, 344, 359, 360), (353, 352, 367, 368), (346, 345, 360, 361), (203, 216, 339, 340), (347, 346, 361, 362), (71, 83, 386, 399), (348, 347, 362, 363), (353, 368, 280, 281), (349, 348, 363, 364), (342, 204, 357), (216, 228, 326, 339), (350, 349, 364, 365), (343, 342, 357, 358), (351, 350, 365, 366), (344, 343, 358, 359), (83, 95, 385, 386), (364, 363, 378, 379), (357, 204, 372), (323, 338, 294, 295), (365, 364, 379, 380), (358, 357, 372, 373), (366, 365, 380, 381), (359, 358, 373, 374), (367, 366, 381, 382), (360, 359, 374, 375), (368, 367, 382, 383), (361, 360, 375, 376), (278, 293, 309, 310), (362, 361, 376, 377), (398, 413, 265, 266), (363, 362, 377, 378), (375, 374, 389, 390), (383, 382, 397, 398), (376, 375, 390, 391), (179, 191, 341, 354), (377, 376, 391, 392), (252, 264, 311, 324), (378, 377, 392, 393), (119, 131, 370, 371), (379, 378, 393, 394), (372, 204, 387), (155, 167, 355, 356), (380, 379, 394, 395), (373, 372, 387, 388), (381, 380, 395, 396), (374, 373, 388, 389), (382, 381, 396, 397), (394, 393, 408, 409), (387, 204, 402), (95, 107, 384, 385), (395, 394, 409, 410), (388, 387, 402, 403), (396, 395, 410, 411), (389, 388, 403, 404), (397, 396, 411, 412), (390, 389, 404, 405), (398, 397, 412, 413), (391, 390, 405, 406), (23, 35, 414, 415), (392, 391, 406, 407), (368, 383, 279, 280), (393, 392, 407, 408), (59, 71, 399, 400), (417, 418, 445, 444), (444, 445, 472, 471), (471, 472, 499, 498), (498, 499, 526, 525), (525, 526, 553, 552), (552, 553, 580, 579), (579, 580, 607, 606), (606, 607, 634, 633), (633, 634, 661, 660), (660, 661, 688, 687), (687, 688, 715, 714), (714, 715, 742, 741), (741, 742, 769, 768), (768, 769, 796, 795), (795, 796, 823, 822), (822, 823, 418, 417), (418, 419, 446, 445), (445, 446, 473, 472), (472, 473, 500, 499), (499, 500, 527, 526), (526, 527, 554, 553), (553, 554, 581, 580), (580, 581, 608, 607), (607, 608, 635, 634), (634, 635, 662, 661), (661, 662, 689, 688), (688, 689, 716, 715), (715, 716, 743, 742), (742, 743, 770, 769), (769, 770, 797, 796), (796, 797, 824, 823), (823, 824, 419, 418), (419, 420, 447, 446), (446, 447, 474, 473), (473, 474, 501, 500), (500, 501, 528, 527), (527, 528, 555, 554), (554, 555, 582, 581), (581, 582, 609, 608), (608, 609, 636, 635), (635, 636, 663, 662), (662, 663, 690, 689), (689, 690, 717, 716), (716, 717, 744, 743), (743, 744, 771, 770), (770, 771, 798, 797), (797, 798, 825, 824), (824, 825, 420, 419), (691, 664, 1280, 1281), (583, 556, 1276, 1277), (637, 610, 1278, 1279), (448, 421, 1271, 1272), (718, 691, 1281, 1282), (799, 772, 1284, 1285), (772, 745, 1283, 1284), (503, 530, 718, 745), (773, 800, 448, 475), (665, 692, 556, 583), (800, 827, 421, 448), (692, 719, 529, 556), (827, 422, 826, 421), (719, 746, 502, 529), (611, 638, 610, 637), (556, 529, 1275, 1276), (745, 718, 1282, 1283), (610, 583, 1277, 1278), (529, 502, 1274, 1275), (502, 475, 1273, 1274), (421, 826, 1286, 1271), (826, 799, 1285, 1286), (475, 448, 1272, 1273), (746, 773, 475, 502), (638, 665, 583, 610), (530, 557, 691, 718), (422, 449, 799, 826), (557, 584, 664, 691), (449, 476, 772, 799), (584, 611, 637, 664), (476, 503, 745, 772), (664, 637, 1279, 1280), (422, 423, 450, 449), (449, 450, 477, 476), (476, 477, 504, 503), (503, 504, 531, 530), (530, 531, 558, 557), (557, 558, 585, 584), (584, 585, 612, 611), (611, 612, 639, 638), (638, 639, 666, 665), (665, 666, 693, 692), (692, 693, 720, 719), (719, 720, 747, 746), (746, 747, 774, 773), (773, 774, 801, 800), (800, 801, 828, 827), (827, 828, 423, 422), (1255, 424, 451, 1256), (1256, 451, 478, 1257), (1257, 478, 505, 1258), (1258, 505, 532, 1259), (1259, 532, 559, 1260), (1260, 559, 586, 1261), (1261, 586, 613, 1262), (1262, 613, 640, 1263), (1263, 640, 667, 1264), (1264, 667, 694, 1265), (1265, 694, 721, 1266), (1266, 721, 748, 1267), (1267, 748, 775, 1268), (1268, 775, 802, 1269), (1269, 802, 829, 1270), (1270, 829, 424, 1255), (1223, 425, 452, 1224), (1224, 452, 479, 1225), (1225, 479, 506, 1226), (1226, 506, 533, 1227), (1227, 533, 560, 1228), (1228, 560, 587, 1229), (1229, 587, 614, 1230), (1230, 614, 641, 1231), (1231, 641, 668, 1232), (1232, 668, 695, 1233), (1233, 695, 722, 1234), (1234, 722, 749, 1235), (1235, 749, 776, 1236), (1236, 776, 803, 1237), (1237, 803, 830, 1238), (1238, 830, 425, 1223), (425, 426, 453, 452), (452, 453, 480, 479), (479, 480, 507, 506), (506, 507, 534, 533), (533, 534, 561, 560), (560, 561, 588, 587), (587, 588, 615, 614), (614, 615, 642, 641), (641, 642, 669, 668), (668, 669, 696, 695), (695, 696, 723, 722), (722, 723, 750, 749), (749, 750, 777, 776), (776, 777, 804, 803), (803, 804, 831, 830), (830, 831, 426, 425), (426, 427, 454, 453), (453, 454, 481, 480), (480, 481, 508, 507), (507, 508, 535, 534), (534, 535, 562, 561), (561, 562, 589, 588), (588, 589, 616, 615), (615, 616, 643, 642), (642, 643, 670, 669), (669, 670, 697, 696), (696, 697, 724, 723), (723, 724, 751, 750), (750, 751, 778, 777), (777, 778, 805, 804), (804, 805, 832, 831), (831, 832, 427, 426), (427, 428, 455, 454), (454, 455, 482, 481), (481, 482, 509, 508), (508, 509, 536, 535), (535, 536, 563, 562), (562, 563, 590, 589), (589, 590, 617, 616), (616, 617, 644, 643), (643, 644, 671, 670), (670, 671, 698, 697), (697, 698, 725, 724), (724, 725, 752, 751), (751, 752, 779, 778), (778, 779, 806, 805), (805, 806, 833, 832), (832, 833, 428, 427), (428, 429, 456, 455), (455, 456, 483, 482), (482, 483, 510, 509), (509, 510, 537, 536), (536, 537, 564, 563), (563, 564, 591, 590), (590, 591, 618, 617), (617, 618, 645, 644), (644, 645, 672, 671), (671, 672, 699, 698), (698, 699, 726, 725), (725, 726, 753, 752), (752, 753, 780, 779), (779, 780, 807, 806), (806, 807, 834, 833), (833, 834, 429, 428), (429, 430, 457, 456), (456, 457, 484, 483), (483, 484, 511, 510), (510, 511, 538, 537), (537, 538, 565, 564), (564, 565, 592, 591), (591, 592, 619, 618), (618, 619, 646, 645), (645, 646, 673, 672), (672, 673, 700, 699), (699, 700, 727, 726), (726, 727, 754, 753), (753, 754, 781, 780), (780, 781, 808, 807), (807, 808, 835, 834), (834, 835, 430, 429), (430, 431, 458, 457), (457, 458, 485, 484), (484, 485, 512, 511), (511, 512, 539, 538), (538, 539, 566, 565), (565, 566, 593, 592), (592, 593, 620, 619), (619, 620, 647, 646), (646, 647, 674, 673), (673, 674, 701, 700), (700, 701, 728, 727), (727, 728, 755, 754), (754, 755, 782, 781), (781, 782, 809, 808), (808, 809, 836, 835), (835, 836, 431, 430), (431, 432, 459, 458), (458, 459, 486, 485), (485, 486, 513, 512), (512, 513, 540, 539), (539, 540, 567, 566), (566, 567, 594, 593), (593, 594, 621, 620), (620, 621, 648, 647), (647, 648, 675, 674), (674, 675, 702, 701), (701, 702, 729, 728), (728, 729, 756, 755), (755, 756, 783, 782), (782, 783, 810, 809), (809, 810, 837, 836), (836, 837, 432, 431), (432, 433, 460, 459), (459, 460, 487, 486), (486, 487, 514, 513), (513, 514, 541, 540), (540, 541, 568, 567), (567, 568, 595, 594), (594, 595, 622, 621), (621, 622, 649, 648), (648, 649, 676, 675), (675, 676, 703, 702), (702, 703, 730, 729), (729, 730, 757, 756), (756, 757, 784, 783), (783, 784, 811, 810), (810, 811, 838, 837), (837, 838, 433, 432), (433, 434, 461, 460), (460, 461, 488, 487), (487, 488, 515, 514), (514, 515, 542, 541), (541, 542, 569, 568), (568, 569, 596, 595), (595, 596, 623, 622), (622, 623, 650, 649), (649, 650, 677, 676), (676, 677, 704, 703), (703, 704, 731, 730), (730, 731, 758, 757), (757, 758, 785, 784), (784, 785, 812, 811), (811, 812, 839, 838), (838, 839, 434, 433), (434, 435, 462, 461), (461, 462, 489, 488), (488, 489, 516, 515), (515, 516, 543, 542), (542, 543, 570, 569), (569, 570, 597, 596), (596, 597, 624, 623), (623, 624, 651, 650), (650, 651, 678, 677), (677, 678, 705, 704), (704, 705, 732, 731), (731, 732, 759, 758), (758, 759, 786, 785), (785, 786, 813, 812), (812, 813, 840, 839), (839, 840, 435, 434), (435, 436, 463, 462), (462, 463, 490, 489), (489, 490, 517, 516), (516, 517, 544, 543), (543, 544, 571, 570), (570, 571, 598, 597), (597, 598, 625, 624), (624, 625, 652, 651), (651, 652, 679, 678), (678, 679, 706, 705), (705, 706, 733, 732), (732, 733, 760, 759), (759, 760, 787, 786), (786, 787, 814, 813), (813, 814, 841, 840), (840, 841, 436, 435), (436, 437, 464, 463), (463, 464, 491, 490), (490, 491, 518, 517), (517, 518, 545, 544), (544, 545, 572, 571), (571, 572, 599, 598), (598, 599, 626, 625), (625, 626, 653, 652), (652, 653, 680, 679), (679, 680, 707, 706), (706, 707, 734, 733), (733, 734, 761, 760), (760, 761, 788, 787), (787, 788, 815, 814), (814, 815, 842, 841), (841, 842, 437, 436), (437, 438, 465, 464), (464, 465, 492, 491), (491, 492, 519, 518), (518, 519, 546, 545), (545, 546, 573, 572), (572, 573, 600, 599), (599, 600, 627, 626), (626, 627, 654, 653), (653, 654, 681, 680), (680, 681, 708, 707), (707, 708, 735, 734), (734, 735, 762, 761), (761, 762, 789, 788), (788, 789, 816, 815), (815, 816, 843, 842), (842, 843, 438, 437), (438, 439, 466, 465), (465, 466, 493, 492), (492, 493, 520, 519), (519, 520, 547, 546), (546, 547, 574, 573), (573, 574, 601, 600), (600, 601, 628, 627), (627, 628, 655, 654), (654, 655, 682, 681), (681, 682, 709, 708), (708, 709, 736, 735), (735, 736, 763, 762), (762, 763, 790, 789), (789, 790, 817, 816), (816, 817, 844, 843), (843, 844, 439, 438), (439, 440, 467, 466), (466, 467, 494, 493), (493, 494, 521, 520), (520, 521, 548, 547), (547, 548, 575, 574), (574, 575, 602, 601), (601, 602, 629, 628), (628, 629, 656, 655), (655, 656, 683, 682), (682, 683, 710, 709), (709, 710, 737, 736), (736, 737, 764, 763), (763, 764, 791, 790), (790, 791, 818, 817), (817, 818, 845, 844), (844, 845, 440, 439), (440, 441, 468, 467), (467, 468, 495, 494), (494, 495, 522, 521), (521, 522, 549, 548), (548, 549, 576, 575), (575, 576, 603, 602), (602, 603, 630, 629), (629, 630, 657, 656), (656, 657, 684, 683), (683, 684, 711, 710), (710, 711, 738, 737), (737, 738, 765, 764), (764, 765, 792, 791), (791, 792, 819, 818), (818, 819, 846, 845), (845, 846, 441, 440), (441, 442, 469, 468), (468, 469, 496, 495), (495, 496, 523, 522), (522, 523, 550, 549), (549, 550, 577, 576), (576, 577, 604, 603), (603, 604, 631, 630), (630, 631, 658, 657), (657, 658, 685, 684), (684, 685, 712, 711), (711, 712, 739, 738), (738, 739, 766, 765), (765, 766, 793, 792), (792, 793, 820, 819), (819, 820, 847, 846), (846, 847, 442, 441), (442, 443, 470, 469), (469, 470, 497, 496), (496, 497, 524, 523), (523, 524, 551, 550), (550, 551, 578, 577), (577, 578, 605, 604), (604, 605, 632, 631), (631, 632, 659, 658), (658, 659, 686, 685), (685, 686, 713, 712), (712, 713, 740, 739), (739, 740, 767, 766), (766, 767, 794, 793), (793, 794, 821, 820), (820, 821, 848, 847), (847, 848, 443, 442), (470, 443, 848, 821, 794, 767, 740, 713, 686, 659, 632, 605, 578, 551, 524, 497), (400, 414, 401), (369, 356, 370), (339, 326, 340), (280, 294, 281), (660, 687, 859, 858), (471, 498, 852, 851), (687, 714, 860, 859), (498, 525, 853, 852), (714, 741, 861, 860), (525, 552, 854, 853), (741, 768, 862, 861), (552, 579, 855, 854), (768, 795, 863, 862), (579, 606, 856, 855), (795, 822, 864, 863), (606, 633, 857, 856), (417, 444, 850, 849), (822, 417, 849, 864), (633, 660, 858, 857), (444, 471, 851, 850), (863, 864, 880, 879), (856, 857, 873, 872), (849, 850, 866, 865), (864, 849, 865, 880), (857, 858, 874, 873), (850, 851, 867, 866), (858, 859, 875, 874), (851, 852, 868, 867), (859, 860, 876, 875), (852, 853, 869, 868), (860, 861, 877, 876), (853, 854, 870, 869), (861, 862, 878, 877), (854, 855, 871, 870), (862, 863, 879, 878), (855, 856, 872, 871), (869, 870, 886, 885), (877, 878, 894, 893), (870, 871, 887, 886), (878, 879, 895, 894), (871, 872, 888, 887), (879, 880, 896, 895), (872, 873, 889, 888), (865, 866, 882, 881), (880, 865, 881, 896), (873, 874, 890, 889), (866, 867, 883, 882), (874, 875, 891, 890), (867, 868, 884, 883), (875, 876, 892, 891), (868, 869, 885, 884), (876, 877, 893, 892), (890, 891, 907, 906), (883, 884, 900, 899), (891, 892, 908, 907), (884, 885, 901, 900), (892, 893, 909, 908), (885, 886, 902, 901), (893, 894, 910, 909), (886, 887, 903, 902), (894, 895, 911, 910), (887, 888, 904, 903), (895, 896, 912, 911), (888, 889, 905, 904), (881, 882, 898, 897), (896, 881, 897, 912), (889, 890, 906, 905), (882, 883, 899, 898), (911, 912, 928, 927), (904, 905, 921, 920), (897, 898, 914, 913), (912, 897, 913, 928), (905, 906, 922, 921), (898, 899, 915, 914), (906, 907, 923, 922), (899, 900, 916, 915), (907, 908, 924, 923), (900, 901, 917, 916), (908, 909, 925, 924), (901, 902, 918, 917), (909, 910, 926, 925), (902, 903, 919, 918), (910, 911, 927, 926), (903, 904, 920, 919), (917, 918, 934, 933), (925, 926, 942, 941), (918, 919, 935, 934), (926, 927, 943, 942), (919, 920, 936, 935), (927, 928, 944, 943), (920, 921, 937, 936), (913, 914, 930, 929), (928, 913, 929, 944), (921, 922, 938, 937), (914, 915, 931, 930), (922, 923, 939, 938), (915, 916, 932, 931), (923, 924, 940, 939), (916, 917, 933, 932), (924, 925, 941, 940), (964, 965, 952, 953), (970, 971, 946, 947), (971, 972, 945, 946), (963, 1092, 1093, 1100, 1110, 1104, 1105, 954), (961, 962, 955, 956), (967, 968, 949, 950), (960, 961, 956, 957), (969, 970, 947, 948), (968, 1128, 1124, 1137, 1138, 949), (962, 963, 954, 955), (966, 967, 950, 951), (972, 959, 958, 945), (965, 966, 951, 952), (959, 960, 957, 958), (979, 978, 968, 967), (980, 979, 967, 966), (974, 973, 972, 971), (987, 986, 961, 960), (975, 974, 971, 970), (986, 985, 962, 961), (981, 980, 966, 965), (977, 976, 969, 1095, 1091, 1079, 1072, 1116, 1113, 1114), (978, 977, 1114, 1131, 1126, 1128, 968), (984, 983, 1129, 1112, 1115, 1071, 1078, 1090, 1092, 963), (988, 987, 960, 959), (985, 984, 963, 962), (976, 975, 970, 969), (982, 981, 965, 964), (973, 988, 959, 972), (983, 982, 964, 1127, 1125, 1130, 1129), (933, 934, 983, 984), (929, 930, 987, 988), (940, 941, 976, 977), (936, 937, 980, 981), (932, 933, 984, 985), (943, 944, 973, 974), (939, 940, 977, 978), (931, 932, 985, 986), (935, 936, 981, 982), (938, 939, 978, 979), (942, 943, 974, 975), (930, 931, 986, 987), (934, 935, 982, 983), (937, 938, 979, 980), (941, 942, 975, 976), (944, 929, 988, 973), (991, 992, 1005, 1004), (996, 997, 1013, 1012), (992, 993, 1006, 1005), (997, 998, 1014, 1013), (993, 994, 1007, 1006), (998, 999, 1015, 1014), (994, 995, 1008, 1007), (999, 1000, 1016, 1015), (995, 1073, 1119, 1120, 1009, 1008), (1000, 1001, 1017, 1016), (989, 990, 1003, 1002), (1001, 989, 1002, 1017), (990, 991, 1004, 1003), (1009, 1010, 1026, 1025), (1002, 1003, 1019, 1018), (1017, 1002, 1018, 1033), (1010, 1011, 1027, 1026), (1003, 1004, 1020, 1019), (1011, 1012, 1028, 1027), (1004, 1005, 1021, 1020), (1012, 1013, 1029, 1028), (1005, 1006, 1022, 1021), (1013, 1014, 1030, 1029), (1006, 1007, 1023, 1022), (1014, 1015, 1031, 1030), (1007, 1008, 1024, 1023), (1015, 1016, 1032, 1031), (1008, 1009, 1025, 1024), (1016, 1017, 1033, 1032), (1030, 1031, 1036, 1037), (1029, 1030, 1037, 1038), (1028, 1029, 1038, 1039), (1027, 1028, 1039, 1040), (1026, 1027, 1040, 1041), (1018, 1019, 1048, 1049), (1032, 1033, 1034, 1035), (1031, 1032, 1035, 1036), (1025, 1026, 1041, 1042), (1024, 1025, 1042, 1043), (1023, 1024, 1043, 1044), (1022, 1023, 1044, 1045), (1021, 1022, 1045, 1046), (1020, 1021, 1046, 1047), (1019, 1020, 1047, 1048), (1033, 1018, 1049, 1034), (341, 1037, 354), (341, 340, 1037), (385, 1049, 386), (385, 384, 1049), (265, 1045, 266), (265, 416, 1045), (309, 1041, 310), (309, 296, 1041), (1041, 1040, 310), (310, 1040, 311), (311, 1040, 324), (1039, 325, 324), (1039, 324, 1040), (325, 1039, 326), (1039, 1038, 326), (1038, 340, 326), (1037, 340, 1038), (1037, 1036, 354), (354, 1036, 355), (356, 355, 1036), (1036, 1035, 356), (1035, 370, 356), (1035, 1034, 370), (370, 1034, 371), (384, 371, 1034), (1049, 384, 1034), (1049, 1048, 386), (386, 1048, 399), (400, 399, 1048), (1048, 1047, 400), (400, 1047, 414), (1047, 1046, 414), (414, 1046, 415), (416, 415, 1046), (1045, 416, 1046), (1045, 1044, 266), (266, 1044, 279), (280, 279, 1044), (1044, 1043, 280), (280, 1043, 294), (1043, 1042, 294), (294, 1042, 295), (296, 295, 1042), (1041, 296, 1042), (947, 946, 1051, 1052), (956, 955, 1058, 1059), (951, 950, 1054, 1055), (948, 947, 1052, 1053), (945, 958, 1061, 1050), (950, 949, 1136, 1135, 1146, 1054), (954, 1105, 1108, 1102, 1097, 1096, 1057), (953, 952, 1056, 1144, 1134, 1133), (957, 956, 1059, 1060), (958, 957, 1060, 1061), (955, 954, 1057, 1058), (952, 951, 1055, 1056), (946, 945, 1050, 1051), (949, 1138, 1136), (1056, 1055, 1140, 1141, 1145), (1060, 1059, 1068, 1069), (1053, 1052, 1064, 1065), (1051, 1050, 1062, 1063), (1058, 1057, 1066, 1067), (1052, 1051, 1063, 1064), (1059, 1058, 1067, 1068), (1055, 1054, 1143, 1142, 1140), (1050, 1061, 1070, 1062), (1054, 1146, 1143), (1061, 1060, 1069, 1070), (1057, 1096, 1086, 1085, 1066), (1065, 1064, 998), (993, 1067, 1066), (1068, 1067, 992), (995, 994, 1080, 1083, 1088), (992, 991, 1068), (1064, 1063, 999), (991, 1069, 1068), (1069, 991, 990), (995, 1074, 1073), (1070, 1069, 990), (1070, 990, 989), (1070, 989, 1001), (1062, 1070, 1001), (1062, 1001, 1000), (1063, 1062, 1000), (1063, 1000, 999), (998, 1064, 999), (1067, 993, 992), (998, 997, 1065), (997, 1081, 1082, 1065), (994, 993, 1066), (1117, 1118, 1122, 996, 1012, 1011), (1106, 1182, 1183, 1107), (1132, 1208, 1215, 1139), (1078, 1154, 1166, 1090), (1109, 1185, 1182, 1106), (1132, 1139, 1123, 1127, 964, 953), (1133, 1209, 1208, 1132), (1133, 1132, 953), (1071, 1147, 1154, 1078), (1075, 1076, 1089, 996), (1106, 1107, 1111, 1101, 1094, 1095, 969, 948), (1105, 1181, 1184, 1108), (1114, 1190, 1207, 1131), (1077, 1153, 1150, 1074), (1104, 1180, 1181, 1105), (1099, 1098, 1103, 1109, 1106, 948, 1053), (1145, 1144, 1056), (1122, 1075, 996), (1130, 1206, 1205, 1129), (1121, 1117, 1011, 1010), (1075, 1151, 1152, 1076), (1082, 1087, 1099, 1053, 1065), (1101, 1177, 1170, 1094), (1126, 1202, 1204, 1128), (1122, 1198, 1151, 1075), (1085, 1080, 994, 1066), (1111, 1187, 1177, 1101), (1089, 1084, 1081, 997, 996), (1127, 1203, 1201, 1125), (1074, 1150, 1149, 1073), (1100, 1176, 1186, 1110), (1131, 1207, 1202, 1126), (1073, 1149, 1195, 1119), (1099, 1175, 1174, 1098), (1120, 1121, 1010, 1009), (1125, 1201, 1206, 1130), (1088, 1077, 1074, 995), (1213, 1200, 1199, 1215), (1207, 1190, 1189, 1188, 1205, 1206), (1170, 1177, 1176, 1169), (1218, 1219, 1222, 1211, 1210, 1220, 1221, 1217), (1192, 1148, 1147, 1191), (1179, 1174, 1173, 1178), (1163, 1158, 1157, 1160, 1159, 1156, 1161, 1162), (1174, 1175, 1163, 1162, 1172, 1173), (1167, 1171, 1170, 1169, 1168, 1166), (1148, 1155, 1154, 1147), (1177, 1187, 1186, 1176), (1189, 1192, 1191, 1188), (1194, 1193, 1197, 1196, 1195), (1185, 1179, 1178, 1184), (1187, 1183, 1180, 1186), (1211, 1212, 1214, 1213, 1215, 1208, 1209, 1210), (1183, 1182, 1185, 1184, 1181, 1180), (1160, 1165, 1152, 1153, 1164, 1159), (1202, 1207, 1206, 1201), (1200, 1204, 1202, 1201, 1203, 1199), (1155, 1167, 1166, 1154), (1152, 1151, 1198, 1194, 1195, 1149, 1150, 1153), (1217, 1216, 1218), (1091, 1167, 1155, 1079), (1134, 1210, 1209, 1133), (1108, 1184, 1178, 1102), (1081, 1157, 1158, 1082), (1136, 1212, 1211, 1135), (1103, 1179, 1185, 1109), (1082, 1158, 1163, 1087), (1138, 1214, 1212, 1136), (1110, 1186, 1180, 1104), (1080, 1156, 1159, 1083), (1137, 1213, 1214, 1138), (1107, 1183, 1187, 1111), (1084, 1160, 1157, 1081), (1124, 1200, 1213, 1137), (1102, 1178, 1173, 1097), (1086, 1162, 1161, 1085), (1139, 1215, 1199, 1123), (1098, 1174, 1179, 1103), (1085, 1161, 1156, 1080), (1140, 1216, 1217, 1141), (1112, 1188, 1191, 1115), (1083, 1159, 1164, 1088), (1142, 1218, 1216, 1140), (1116, 1192, 1189, 1113), (1089, 1165, 1160, 1084), (1146, 1222, 1219, 1143), (1129, 1205, 1188, 1112), (1076, 1152, 1165, 1089), (1145, 1221, 1220, 1144), (1113, 1189, 1190, 1114), (1088, 1164, 1153, 1077), (1141, 1217, 1221, 1145), (1072, 1148, 1192, 1116), (1092, 1168, 1169, 1093), (1143, 1219, 1218, 1142), (1121, 1197, 1193, 1117), (1090, 1166, 1168, 1092), (1144, 1220, 1210, 1134), (1117, 1193, 1194, 1118), (1095, 1171, 1167, 1091), (1135, 1211, 1222, 1146), (1119, 1195, 1196, 1120), (1094, 1170, 1171, 1095), (1120, 1196, 1197, 1121), (1093, 1169, 1176, 1100), (1118, 1194, 1198, 1122), (1096, 1172, 1162, 1086), (1123, 1199, 1203, 1127), (1097, 1173, 1172, 1096), (1115, 1191, 1147, 1071), (1128, 1204, 1200, 1124), (1087, 1163, 1175, 1099), (1079, 1155, 1148, 1072), (829, 1238, 1223, 424), (802, 1237, 1238, 829), (775, 1236, 1237, 802), (748, 1235, 1236, 775), (721, 1234, 1235, 748), (694, 1233, 1234, 721), (667, 1232, 1233, 694), (640, 1231, 1232, 667), (613, 1230, 1231, 640), (586, 1229, 1230, 613), (559, 1228, 1229, 586), (532, 1227, 1228, 559), (505, 1226, 1227, 532), (478, 1225, 1226, 505), (451, 1224, 1225, 478), (424, 1223, 1224, 451), (828, 1254, 1239, 423), (801, 1253, 1254, 828), (774, 1252, 1253, 801), (747, 1251, 1252, 774), (720, 1250, 1251, 747), (693, 1249, 1250, 720), (666, 1248, 1249, 693), (639, 1247, 1248, 666), (612, 1246, 1247, 639), (585, 1245, 1246, 612), (558, 1244, 1245, 585), (531, 1243, 1244, 558), (504, 1242, 1243, 531), (477, 1241, 1242, 504), (450, 1240, 1241, 477), (423, 1239, 1240, 450), (1254, 1270, 1255, 1239), (1253, 1269, 1270, 1254), (1252, 1268, 1269, 1253), (1251, 1267, 1268, 1252), (1250, 1266, 1267, 1251), (1249, 1265, 1266, 1250), (1248, 1264, 1265, 1249), (1247, 1263, 1264, 1248), (1246, 1262, 1263, 1247), (1245, 1261, 1262, 1246), (1244, 1260, 1261, 1245), (1243, 1259, 1260, 1244), (1242, 1258, 1259, 1243), (1241, 1257, 1258, 1242), (1240, 1256, 1257, 1241), (1239, 1255, 1256, 1240), (501, 1283, 528), (1282, 555, 528), (1281, 555, 1282), (474, 1284, 501), (1281, 582, 555), (744, 717, 1275), (1280, 582, 1281), (447, 1285, 474), (1280, 609, 582), (1286, 1285, 447), (1279, 609, 1280), (420, 1286, 447), (1279, 636, 609), (1284, 1283, 501), (1278, 636, 1279), (420, 1271, 1286), (825, 1271, 420), (1278, 663, 636), (1277, 663, 1278), (825, 1272, 1271), (1276, 690, 1277), (798, 1272, 825), (1283, 1282, 528), (798, 1273, 1272), (1275, 717, 1276), (771, 1273, 798), (690, 663, 1277), (771, 1274, 1273), (1274, 744, 1275), (744, 1274, 771), (717, 690, 1276), (1285, 1284, 474)])
me_sphere.materials.append(mat_material_001)
me_sphere.use_remesh_preserve_volume = False
me_sphere.use_remesh_preserve_attributes = False
me_sphere.use_mirror_vertex_groups = False
me_sphere.update()

# ---- objects
ob_cube_003 = bpy.data.objects.new('Cube.003', me_cube_003)
ob_cube_002 = bpy.data.objects.new('Cube.002', me_cube_002)
ob_cube_001 = bpy.data.objects.new('Cube.001', me_cube_001)
ob_cube = bpy.data.objects.new('Cube', me_cube)
ob_camera = bpy.data.objects.new('Camera', cam_camera_001)
ob_bishop = bpy.data.objects.new('bishop', me_sphere)
ob_lamp = bpy.data.objects.new('Lamp', light_lamp)

# ---- transforms, parenting, visibility, modifiers, constraints
ob_cube_003.location = (2.0, 2.0, 0.0)
ob_cube_003.scale = (1.0, 1.0, 0.25)
ob_cube_003.lineart.crease_threshold = 0.0
ob_cube_002.location = (2.0, 0.0, 0.0)
ob_cube_002.scale = (1.0, 1.0, 0.25)
ob_cube_002.lineart.crease_threshold = 0.0
ob_cube_001.location = (0.0, 2.0, 0.0)
ob_cube_001.scale = (1.0, 1.0, 0.25)
ob_cube_001.lineart.crease_threshold = 0.0
ob_cube.location = (0.0, 0.0, 0.0)
ob_cube.scale = (1.0, 1.0, 0.25)
ob_cube.lineart.crease_threshold = 0.0
ob_camera.location = (0.0, -16.03, 2.698)
ob_camera.rotation_euler = (1.526, -0.0, -0.003228)
ob_camera.hide_select = True
ob_camera.lineart.crease_threshold = 0.0
ob_bishop.location = (0.0, 0.0, 3.167)
ob_bishop.rotation_euler = (0.0, -0.0, -0.0004242)
ob_bishop.scale = (0.1751, 0.1751, 0.1751)
ob_bishop.hide_viewport = True
ob_bishop.hide_select = True
ob_bishop.lineart.crease_threshold = 0.0
_m = ob_bishop.modifiers.new('Decimate', 'DECIMATE')
_m.ratio = 0.5313
ob_lamp.location = (36.46, -14.91, 46.09)
ob_lamp.rotation_euler = (0.6503, 0.05522, 1.224)
ob_lamp.scale = (0.5741, 0.8575, 0.9219)
ob_lamp.lock_rotations_4d = False
ob_lamp.empty_display_type = 'ARROWS'
ob_lamp.color = (0.0, 0.0, 0.0, 0.0)
ob_lamp.hide_select = True
ob_lamp.lineart.crease_threshold = 0.0

# ---- collection membership
col_collection_1.objects.link(ob_cube_003)
col_collection_1.objects.link(ob_cube_002)
col_collection_1.objects.link(ob_cube_001)
col_collection_1.objects.link(ob_cube)
col_collection_1.objects.link(ob_camera)
col_collection_1.objects.link(ob_bishop)
col_collection_1.objects.link(ob_lamp)

# ---- scene / render settings (as saved in the file)
scene.camera = ob_camera
scene.frame_start = 0; scene.frame_end = 0; scene.frame_set(1)
scene.render.engine = 'BLENDER_EEVEE_NEXT'
scene.render.image_settings.color_mode = 'RGB'
scene.render.image_settings.color_depth = '16'
scene.render.image_settings.compression = 10
scene.render.resolution_y = 1200
scene.render.fps = 60
scene.render.dither_intensity = 0.0
scene.render.film_transparent = True
scene.render.use_sequencer = False
scene.render.line_thickness_mode = 'RELATIVE'
scene.render.line_thickness = 0.1
scene.cycles.use_denoising = False
scene.cycles.samples = 128
scene.cycles.sampling_pattern = 'TABULATED_SOBOL'
scene.cycles.light_sampling_threshold = 0.0
scene.cycles.use_adaptive_sampling = False
scene.cycles.use_light_tree = False
scene.cycles.blur_glossy = 0.0
scene.cycles.sample_clamp_indirect = 0.0
scene.view_settings.view_transform = 'Standard'
bpy.context.view_layer.update()
